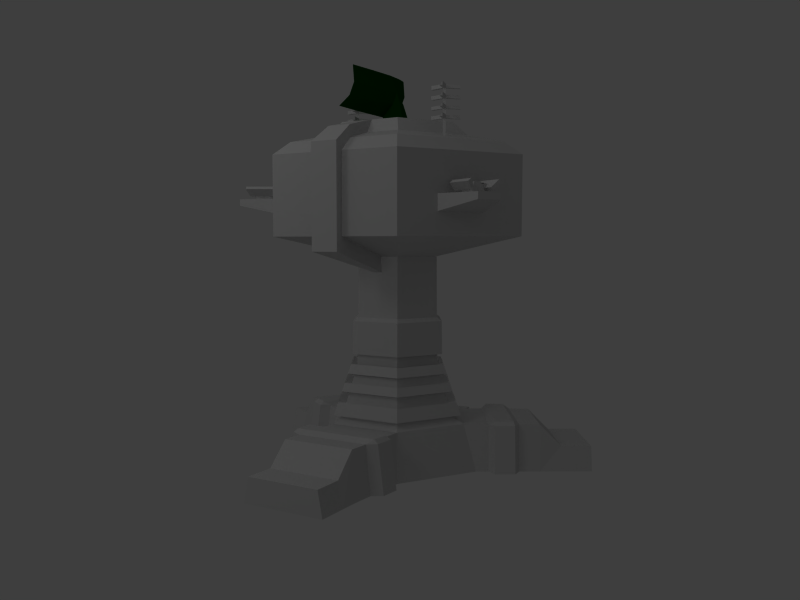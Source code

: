 # Source: headquarter.blend  (saved by Blender 2.45.0; exported with 4.5.12 LTS)
import bpy
from mathutils import Matrix  # noqa: F401  (used for matrix-valued properties, if any)

bpy.ops.wm.read_factory_settings(use_empty=True)
scene = bpy.context.scene
scene.name = 'Scene'

# ---- collections
col_collection_1 = bpy.data.collections.new('Collection 1'); scene.collection.children.link(col_collection_1)
col_collection_2 = bpy.data.collections.new('Collection 2'); scene.collection.children.link(col_collection_2)
col_collection_2.hide_render = True
col_collection_2.hide_viewport = True

# ---- materials (node trees are filled in below, after node groups)
mat_pie_mat = bpy.data.materials.new('PIE_mat')
mat_pie_mat.alpha_threshold = 0.0
mat_pie_mat.roughness = 0.5
mat_pie_mat.line_color = (0.0, 0.0, 0.0, 1.0)
mat_material_001 = bpy.data.materials.new('Material.001')
mat_material_001.alpha_threshold = 0.0
mat_material_001.diffuse_color = (0.0, 0.1686, 0.000589, 1.0)
mat_material_001.specular_color = (0.0, 0.3761, 0.1016)
mat_material_001.roughness = 0.5
mat_material_001.line_color = (0.0, 0.0, 0.0, 1.0)
mat_pie_mat_005 = bpy.data.materials.new('PIE_mat.005')
mat_pie_mat_005.alpha_threshold = 0.0
mat_pie_mat_005.roughness = 0.5
mat_pie_mat_005.line_color = (0.0, 0.0, 0.0, 1.0)
mat_pie_mat_003 = bpy.data.materials.new('PIE_mat.003')
mat_pie_mat_003.alpha_threshold = 0.0
mat_pie_mat_003.roughness = 0.5
mat_pie_mat_003.line_color = (0.0, 0.0, 0.0, 1.0)
mat_material = bpy.data.materials.new('Material')
mat_material.alpha_threshold = 0.0
mat_material.preview_render_type = 'FLAT'
mat_material.roughness = 0.5
mat_material.line_color = (0.0, 0.0, 0.0, 1.0)

# ---- material node trees

# ---- world
world_world = bpy.data.worlds.new('World'); scene.world = world_world
world_world.color = (0.2426, 0.2426, 0.2426)
world_world.use_sun_shadow = False
world_world.sun_shadow_jitter_overblur = 0.0
world_world.cycles.sampling_method = 'MANUAL'
world_world.cycles.sample_map_resolution = 256

# ---- cameras
cam_camera_001 = bpy.data.cameras.new('Camera.001')
cam_camera_001.passepartout_alpha = 0.2
cam_camera_001.clip_end = 100.0
cam_camera_001.lens = 36.0
cam_camera_001.show_safe_areas = True
cam_camera_001.dof.focus_distance = 0.0
cam_camera_001.dof.aperture_fstop = 128.0
cam_camera = bpy.data.cameras.new('Camera')
cam_camera.passepartout_alpha = 0.2
cam_camera.clip_end = 100.0
cam_camera.lens = 35.0
cam_camera.ortho_scale = 7.314
cam_camera.show_passepartout = False
cam_camera.show_safe_areas = True
cam_camera.dof.focus_distance = 0.0
cam_camera.dof.aperture_fstop = 128.0

# ---- lights
light_spot_002 = bpy.data.lights.new('Spot.002', 'POINT')
light_spot_002.transmission_factor = 0.0
light_spot_002.cutoff_distance = 30.0
light_spot_002.use_shadow = False
light_spot_002.energy = 100.0
light_spot_002.shadow_buffer_clip_start = 1.001
light_spot_002.shadow_soft_size = 1.0
light_spot_002.shadow_maximum_resolution = 0.006
light_spot_002.use_absolute_resolution = True
light_spot_002.cycles.use_multiple_importance_sampling = False
light_spot_001 = bpy.data.lights.new('Spot.001', 'POINT')
light_spot_001.transmission_factor = 0.0
light_spot_001.cutoff_distance = 30.0
light_spot_001.use_shadow = False
light_spot_001.energy = 100.0
light_spot_001.shadow_buffer_clip_start = 1.001
light_spot_001.shadow_soft_size = 1.0
light_spot_001.shadow_maximum_resolution = 0.006
light_spot_001.use_absolute_resolution = True
light_spot_001.cycles.use_multiple_importance_sampling = False
light_spot = bpy.data.lights.new('Spot', 'POINT')
light_spot.transmission_factor = 0.0
light_spot.cutoff_distance = 30.0
light_spot.energy = 100.0
light_spot.shadow_buffer_clip_start = 1.001
light_spot.shadow_soft_size = 1.0
light_spot.shadow_maximum_resolution = 0.006
light_spot.use_absolute_resolution = True
light_spot.cycles.use_multiple_importance_sampling = False

# ---- meshes
me_clean = bpy.data.meshes.new('clean')
me_clean.from_pydata([(0.0, 0.0, 0.1641), (0.07812, 0.03906, 0.2578), (0.0, 0.03125, 0.2891), (0.1172, 0.0625, 0.1797), (0.07812, 0.08594, 0.09375), (0.0, 0.09375, 0.0625), (-0.07812, 0.03906, 0.2578), (-0.1172, 0.0625, 0.1797), (-0.07812, 0.08594, 0.09375), (0.0, 0.02344, 0.1641), (0.04688, -0.0625, 0.05469), (0.04688, 0.05469, 0.05469), (0.03125, 0.0, 0.1719), (-0.05469, -0.0625, 0.05469), (-0.03125, 0.0, 0.1719), (-0.05469, 0.05469, 0.05469), (0.007812, 0.05469, 0.05469), (0.0, 0.0, 0.1719), (0.03125, -0.007812, 0.1484), (0.04688, 0.03125, 0.05469), (0.03125, 0.0, 0.1562), (0.03125, 0.0, 0.125), (0.0, 0.02344, 0.1172), (0.0, 0.0, 0.1562), (0.0, 0.007812, 0.1484), (0.0, 0.0, 0.1484), (0.02344, 0.007812, 0.1641), (0.02344, 0.007812, 0.1875)], [], [(7, 0, 6), (7, 6, 9), (8, 7, 9), (2, 1, 9), (5, 8, 9), (1, 3, 9), (6, 2, 9), (3, 4, 9), (4, 5, 9), (1, 27, 26, 3), (4, 0, 5), (24, 25, 23), (5, 0, 8), (22, 23, 24), (3, 0, 4), (11, 20, 21, 19), (20, 11, 16), (0, 20, 16, 22), (6, 0, 2), (2, 0, 1), (12, 17, 18), (18, 21, 20, 12), (0, 17, 12, 20), (8, 0, 7), (14, 13, 10), (14, 10, 18, 17), (15, 13, 14), (14, 17, 16, 15), (10, 19, 18)])
_uv = me_clean.uv_layers.new(name='base')
_uv.uv.foreach_set('vector', [0.6836, 0.1562, 0.6641, 0.1328, 0.6562, 0.1562, 0.4062, 0.1562, 0.4141, 0.1797, 0.4336, 0.1562, 0.4141, 0.1328, 0.4062, 0.1562, 0.4336, 0.1562, 0.4336, 0.1875, 0.4141, 0.1797, 0.4336, 0.1562, 0.4336, 0.125, 0.4141, 0.1328, 0.4336, 0.1562, 0.4141, 0.1797, 0.4062, 0.1562, 0.4336, 0.1562, 0.4141, 0.1797, 0.4336, 0.1875, 0.4336, 0.1562, 0.4062, 0.1562, 0.4141, 0.1328, 0.4336, 0.1562, 0.4141, 0.1328, 0.4336, 0.125, 0.4336, 0.1562, 0.6641, 0.1328, 0.6758, 0.1523, 0.6758, 0.1562, 0.6562, 0.1562, 0.6836, 0.1562, 0.6836, 0.1875, 0.6641, 0.1797, 0.1133, 0.5938, 0.1133, 0.5977, 0.1133, 0.5977, 0.6836, 0.1562, 0.6641, 0.1797, 0.6836, 0.1875, 0.1172, 0.582, 0.1172, 0.5977, 0.1133, 0.5938, 0.6836, 0.1562, 0.6641, 0.1797, 0.6562, 0.1562, 0.4492, 0.08594, 0.4297, 0.1211, 0.4219, 0.1133, 0.4375, 0.08594, 0.1094, 0.5938, 0.1055, 0.5547, 0.1172, 0.5547, 0.1172, 0.5547, 0.1172, 0.582, 0.1133, 0.5977, 0.1094, 0.5938, 0.6836, 0.1562, 0.6836, 0.125, 0.6641, 0.1328, 0.6836, 0.1562, 0.6641, 0.1328, 0.6836, 0.125, 0.1133, 0.5977, 0.125, 0.5977, 0.1094, 0.5898, 0.4219, 0.1211, 0.4219, 0.1133, 0.4297, 0.1211, 0.4297, 0.125, 0.1133, 0.5977, 0.1094, 0.5938, 0.1211, 0.5977, 0.125, 0.5977, 0.6836, 0.1562, 0.6562, 0.1562, 0.6641, 0.1797, 0.1328, 0.5977, 0.1406, 0.5547, 0.1055, 0.5547, 0.1328, 0.5977, 0.1055, 0.5547, 0.1094, 0.5898, 0.125, 0.5977, 0.4492, 0.08594, 0.4062, 0.08594, 0.4297, 0.125, 0.1328, 0.5977, 0.125, 0.5977, 0.1172, 0.5547, 0.1406, 0.5547, 0.4062, 0.08594, 0.4375, 0.08594, 0.4219, 0.1211])
_uv.active_render = True
_uv = me_clean.uv_layers.new(name='teamcolor_meta')
_uv.uv.foreach_set('vector', [0.1112, 0.0725, 0.1112, 0.0625, 0.03125, 0.0625, 0.0, 1.0, 1.0, 0.0, 0.0, 0.0, 0.0, 1.0, 1.0, 0.0, 0.0, 0.0, 0.0, 1.0, 1.0, 0.0, 0.0, 0.0, 0.0, 1.0, 1.0, 0.0, 0.0, 0.0, 0.0, 1.0, 1.0, 0.0, 0.0, 0.0, 0.0, 1.0, 1.0, 0.0, 0.0, 0.0, 0.0, 1.0, 1.0, 0.0, 0.0, 0.0, 0.0, 1.0, 1.0, 0.0, 0.0, 0.0, 0.03125, 0.0625, 0.03125, 0.0725, 0.1112, 0.0725, 0.1112, 0.0625, 0.1112, 0.0725, 0.1112, 0.0625, 0.03125, 0.0625, 0.04297, 0.04297, 0.123, 0.05297, 0.123, 0.04297, 0.1112, 0.0725, 0.1112, 0.0625, 0.03125, 0.0625, 0.04297, 0.04297, 0.123, 0.05297, 0.123, 0.04297, 0.1112, 0.0725, 0.1112, 0.0625, 0.03125, 0.0625, 0.04297, 0.03906, 0.04297, 0.04906, 0.123, 0.04906, 0.123, 0.03906, 0.04297, 0.04297, 0.123, 0.05297, 0.123, 0.04297, 0.04297, 0.04297, 0.04297, 0.05297, 0.123, 0.05297, 0.123, 0.04297, 0.1112, 0.0725, 0.1112, 0.0625, 0.03125, 0.0625, 0.1112, 0.0725, 0.1112, 0.0625, 0.03125, 0.0625, 0.04297, 0.04297, 0.123, 0.05297, 0.123, 0.04297, 0.04297, 0.03906, 0.04297, 0.04906, 0.123, 0.04906, 0.123, 0.03906, 0.04297, 0.04297, 0.04297, 0.05297, 0.123, 0.05297, 0.123, 0.04297, 0.1112, 0.0725, 0.1112, 0.0625, 0.03125, 0.0625, 0.04297, 0.04297, 0.123, 0.05297, 0.123, 0.04297, 0.04297, 0.04297, 0.04297, 0.05297, 0.123, 0.05297, 0.123, 0.04297, 0.04297, 0.03906, 0.123, 0.04906, 0.123, 0.03906, 0.04297, 0.04297, 0.04297, 0.05297, 0.123, 0.05297, 0.123, 0.04297, 0.04297, 0.03906, 0.123, 0.04906, 0.123, 0.03906])
me_clean.materials.append(mat_pie_mat)
me_clean.use_remesh_preserve_volume = False
me_clean.use_remesh_preserve_attributes = False
me_clean.use_mirror_vertex_groups = False
me_clean.update()
me_cone = bpy.data.meshes.new('Cone')
me_cone.from_pydata([(0.07358, 0.1123, 0.07115), (0.1354, 0.005226, -0.00885), (0.07358, -0.1019, -0.00885), (-0.05006, -0.1019, -0.00885), (-0.1119, 0.005226, -0.00885), (-0.05006, 0.1123, 0.07115), (0.01176, 0.1098, -0.00885), (0.07358, 0.005226, 0.1858), (0.04267, -0.04831, 0.1858), (-0.01915, -0.04831, 0.1858), (-0.05006, 0.005226, 0.1858), (-0.4331, 0.1846, 0.4798), (-0.4331, 0.3287, 0.1379), (0.4627, 0.3287, 0.1379), (0.4627, 0.1846, 0.4798), (0.01481, 0.222, 0.1067), (-0.4331, 0.1732, 0.3313), (0.01481, 0.06939, 0.4496), (0.4627, 0.1732, 0.3313), (0.01481, 0.05484, 0.3003), (0.255, 0.2581, 0.1133), (-0.2254, 0.2581, 0.1133), (-0.4331, 0.2214, 0.2215), (-0.2254, 0.1088, 0.4593), (0.255, 0.1088, 0.4593), (0.4627, 0.2214, 0.2215), (-0.2254, 0.1122, 0.3113), (0.01481, 0.1087, 0.1722), (0.255, 0.1122, 0.3113), (-0.2254, 0.1408, 0.1967), (0.255, 0.1408, 0.1967), (0.255, 0.106, 0.1828), (-0.2254, 0.08866, 0.188), (0.255, 0.06003, 0.3026), (-0.2254, 0.06003, 0.3026), (0.01481, 0.002699, 0.2916)], [], [(6, 0, 1), (6, 1, 2), (6, 2, 3), (6, 3, 4), (6, 4, 5), (1, 7, 8, 2), (2, 8, 9, 3), (3, 9, 10, 4), (21, 12, 22, 29), (15, 21, 29, 27), (29, 22, 16, 26), (27, 29, 26, 19), (20, 15, 27, 30), (13, 20, 30, 25), (30, 27, 19, 28), (25, 30, 28, 18), (18, 33, 31, 25), (13, 25, 31, 20), (12, 21, 32, 22), (16, 22, 32, 34), (14, 18, 28, 24), (17, 24, 28, 19), (17, 19, 26, 23), (11, 23, 26, 16), (11, 16, 34, 23), (17, 23, 34, 35), (17, 35, 33, 24), (14, 24, 33, 18), (10, 34, 32), (7, 31, 33), (0, 7, 1), (0, 6, 5), (0, 31, 7), (5, 10, 32), (4, 10, 5), (0, 15, 20), (5, 21, 15), (0, 5, 15), (0, 20, 31), (5, 32, 21), (8, 35, 9), (7, 35, 8), (7, 33, 35), (9, 35, 10), (10, 35, 34)])
me_cone.materials.append(mat_material_001)
me_cone.use_remesh_preserve_volume = False
me_cone.use_remesh_preserve_attributes = False
me_cone.use_mirror_vertex_groups = False
me_cone.update()
me_clean_009 = bpy.data.meshes.new('clean.009')
me_clean_009.from_pydata([(0.09375, -0.09375, 0.0), (0.0625, -0.07031, 0.03906), (-0.0625, -0.07031, 0.03906), (-0.09375, -0.09375, 0.0), (0.09375, 0.09375, 0.0), (-0.09375, 0.09375, 0.0), (-0.0625, 0.07031, 0.03906), (0.0625, 0.07031, 0.03906), (0.0625, -0.07031, 0.03906), (0.03125, -0.05469, 0.1172), (-0.03125, -0.05469, 0.1172), (-0.0625, -0.07031, 0.03906), (0.0625, 0.07031, 0.03906), (-0.0625, 0.07031, 0.03906), (-0.03125, 0.05469, 0.1172), (0.03125, 0.05469, 0.1172), (-0.0625, -0.07031, 0.03906), (-0.03125, -0.05469, 0.1172), (-0.03125, 0.05469, 0.1172), (-0.0625, 0.07031, 0.03906), (-0.09375, 0.09375, 0.0), (-0.09375, -0.09375, 0.0), (-0.0625, -0.07031, 0.03906), (-0.0625, 0.07031, 0.03906)], [], [(3, 0, 1, 2), (7, 4, 5, 6), (0, 4, 7, 1), (11, 8, 9, 10), (15, 12, 13, 14), (14, 10, 9, 15), (15, 9, 8, 12), (19, 16, 17, 18), (23, 20, 21, 22)])
_uv = me_clean_009.uv_layers.new(name='base')
_uv.uv.foreach_set('vector', [0.05469, 0.832, 0.01562, 0.832, 0.0, 0.8125, 0.07031, 0.8125, 0.01562, 0.832, 0.0, 0.8125, 0.07031, 0.8125, 0.05469, 0.832, 0.09766, 0.8945, 0.0, 0.8945, 0.0, 0.9062, 0.09766, 0.9062, 0.007812, 0.875, 0.0625, 0.875, 0.04688, 0.8906, 0.02344, 0.8906, 0.02344, 0.8906, 0.007812, 0.875, 0.0625, 0.875, 0.04688, 0.8906, 0.01953, 0.9375, 0.01953, 0.9883, 0.04297, 0.9883, 0.04297, 0.9375, 0.01562, 0.9219, 0.08203, 0.9219, 0.09766, 0.9102, 0.0, 0.9102, 0.01172, 0.9023, 0.08594, 0.9023, 0.07812, 0.9219, 0.01953, 0.9219, 0.01172, 0.9023, 0.0, 0.8945, 0.09766, 0.8945, 0.08594, 0.9023])
_uv.active_render = True
_uv = me_clean_009.uv_layers.new(name='teamcolor_meta')
_uv.uv.foreach_set('vector', [0.1503, 0.04906, 0.1503, 0.03906, 0.07031, 0.03906, 0.07031, 0.04906, 0.07031, 0.03906, 0.07031, 0.04906, 0.1503, 0.04906, 0.1503, 0.03906, 0.09766, 0.02734, 0.09766, 0.03734, 0.1777, 0.03734, 0.1777, 0.02734, 0.07031, 0.03516, 0.07031, 0.04516, 0.1503, 0.04516, 0.1503, 0.03516, 0.07031, 0.03516, 0.07031, 0.04516, 0.1503, 0.04516, 0.1503, 0.03516, 0.0625, 0.07422, 0.0625, 0.08422, 0.1425, 0.08422, 0.1425, 0.07422, 0.09766, 0.02734, 0.09766, 0.03734, 0.1777, 0.03734, 0.1777, 0.02734, 0.09766, 0.02734, 0.09766, 0.03734, 0.1777, 0.03734, 0.1777, 0.02734, 0.09766, 0.02734, 0.09766, 0.03734, 0.1777, 0.03734, 0.1777, 0.02734])
me_clean_009.materials.append(mat_pie_mat_005)
me_clean_009.use_remesh_preserve_volume = False
me_clean_009.use_remesh_preserve_attributes = False
me_clean_009.use_mirror_vertex_groups = False
me_clean_009.update()
me_clean_008 = bpy.data.meshes.new('clean.008')
me_clean_008.from_pydata([(-0.1328, -0.1094, 0.1172), (-0.07812, -0.1172, 0.05469), (-0.07812, 0.1094, 0.05469), (-0.1328, 0.1406, 0.1172), (-0.07812, -0.1172, 0.05469), (-0.1016, -0.1172, 0.03125), (-0.1016, 0.1094, 0.03125), (-0.07812, 0.1094, 0.05469), (-0.07812, 0.1094, 0.05469), (-0.1016, 0.1094, 0.03125), (-0.1562, 0.1406, 0.09375), (-0.1328, 0.1406, 0.1172), (-0.1562, -0.1094, 0.09375), (-0.1016, -0.1172, 0.03125), (-0.07812, -0.1172, 0.05469), (-0.1328, -0.1094, 0.1172), (-0.1016, -0.1172, 0.03125), (-0.1562, -0.1094, 0.09375), (-0.1562, 0.1406, 0.09375), (-0.1016, 0.1094, 0.03125), (-0.1562, -0.1094, 0.09375), (-0.1328, -0.1094, 0.1172), (-0.1328, 0.1406, 0.1172), (-0.1562, 0.1406, 0.09375), (-0.1016, 0.03125, 0.08594), (-0.1016, -0.03906, 0.08594), (-0.0625, -0.03906, 0.09375), (-0.0625, 0.03125, 0.09375), (-0.07812, 0.03125, 0.05469), (-0.07812, -0.03906, 0.05469), (0.1094, 0.1094, 0.03125), (0.08594, 0.1094, 0.05469), (0.1328, 0.1406, 0.1172), (0.1641, 0.1406, 0.09375), (0.1328, -0.1094, 0.1172), (0.1641, -0.1094, 0.09375), (0.1641, 0.1406, 0.09375), (0.1328, 0.1406, 0.1172), (0.0625, -0.03906, 0.09375), (0.1094, -0.03906, 0.08594), (0.1094, 0.03125, 0.08594), (0.0625, 0.03125, 0.09375), (0.07812, 0.03125, 0.05469), (0.07812, -0.03906, 0.05469), (0.1094, -0.1172, 0.03125), (0.1641, -0.1094, 0.09375), (0.1328, -0.1094, 0.1172), (0.08594, -0.1172, 0.05469), (0.08594, -0.1172, 0.05469), (0.1328, -0.1094, 0.1172), (0.1328, 0.1406, 0.1172), (0.08594, 0.1094, 0.05469), (0.1641, -0.1094, 0.09375), (0.1094, -0.1172, 0.03125), (0.1094, 0.1094, 0.03125), (0.1641, 0.1406, 0.09375), (0.1094, -0.1172, 0.03125), (0.08594, -0.1172, 0.05469), (0.08594, 0.1094, 0.05469), (0.1094, 0.1094, 0.03125)], [], [(3, 0, 1, 2), (7, 4, 5, 6), (11, 8, 9, 10), (15, 12, 13, 14), (19, 16, 17, 18), (23, 20, 21, 22), (27, 24, 25, 26), (27, 28, 24), (25, 29, 26), (33, 30, 31, 32), (37, 34, 35, 36), (41, 38, 39, 40), (41, 40, 42), (39, 38, 43), (47, 44, 45, 46), (51, 48, 49, 50), (55, 52, 53, 54), (59, 56, 57, 58)])
_uv = me_clean_008.uv_layers.new(name='base')
_uv.uv.foreach_set('vector', [0.9688, 0.3906, 0.9688, 0.4531, 1.0, 0.4531, 1.0, 0.3906, 1.0, 0.1875, 1.0, 0.125, 0.9844, 0.125, 0.9844, 0.1875, 1.0, 0.0625, 1.0, 0.03125, 0.9844, 0.03125, 0.9844, 0.0625, 0.9844, 0.0625, 1.0, 0.0625, 1.0, 0.03125, 0.9844, 0.03125, 1.0, 0.4453, 1.0, 0.3906, 0.9688, 0.3945, 0.9688, 0.4531, 1.0, 0.125, 1.0, 0.05859, 0.9844, 0.05859, 0.9844, 0.125, 0.9844, 0.0, 1.0, 0.0, 1.0, 0.02734, 0.9844, 0.02734, 0.9844, 0.0, 0.9922, 0.0, 1.0, 0.0, 1.0, 0.02734, 0.9922, 0.02734, 0.9844, 0.02734, 0.9844, 0.0625, 0.9844, 0.03125, 1.0, 0.03125, 1.0, 0.0625, 0.9844, 0.125, 0.9844, 0.05859, 1.0, 0.05859, 1.0, 0.125, 0.9844, 0.0, 0.9844, 0.02734, 1.0, 0.02734, 1.0, 0.0, 0.9844, 0.0, 1.0, 0.0, 0.9922, 0.0, 1.0, 0.02734, 0.9844, 0.02734, 0.9922, 0.02734, 0.9844, 0.03125, 1.0, 0.03125, 1.0, 0.0625, 0.9844, 0.0625, 0.9688, 0.4531, 0.9688, 0.3906, 1.0, 0.3906, 1.0, 0.4531, 0.9688, 0.4531, 0.9688, 0.3945, 1.0, 0.3906, 1.0, 0.4453, 0.9844, 0.1875, 0.9844, 0.125, 1.0, 0.125, 1.0, 0.1875])
_uv.active_render = True
_uv = me_clean_008.uv_layers.new(name='teamcolor_meta')
_uv.uv.foreach_set('vector', [1.0, 0.0, 0.0, 0.0, 0.0, 1.0, 1.0, 1.0, 0.0, 1.0, 1.0, 1.0, 1.0, 0.0, 0.0, 0.0, 0.0, 1.0, 1.0, 1.0, 1.0, 0.0, 0.0, 0.0, 0.0, 1.0, 1.0, 1.0, 1.0, 0.0, 0.0, 0.0, 0.0, 1.0, 1.0, 1.0, 1.0, 0.0, 0.0, 0.0, 0.0, 1.0, 1.0, 1.0, 1.0, 0.0, 0.0, 0.0, 0.0, 1.0, 1.0, 1.0, 1.0, 0.0, 0.0, 0.0, 0.0, 1.0, 1.0, 0.0, 0.0, 0.0, 0.0, 1.0, 1.0, 0.0, 0.0, 0.0, 0.0, 1.0, 1.0, 1.0, 1.0, 0.0, 0.0, 0.0, 0.0, 1.0, 1.0, 1.0, 1.0, 0.0, 0.0, 0.0, 0.0, 1.0, 1.0, 1.0, 1.0, 0.0, 0.0, 0.0, 0.0, 1.0, 1.0, 0.0, 0.0, 0.0, 0.0, 1.0, 1.0, 0.0, 0.0, 0.0, 0.0, 1.0, 1.0, 1.0, 1.0, 0.0, 0.0, 0.0, 0.0, 1.0, 1.0, 1.0, 1.0, 0.0, 0.0, 0.0, 0.0, 1.0, 1.0, 1.0, 1.0, 0.0, 0.0, 0.0, 0.0, 1.0, 1.0, 1.0, 1.0, 0.0, 0.0, 0.0])
me_clean_008.materials.append(mat_pie_mat_003)
me_clean_008.use_remesh_preserve_volume = False
me_clean_008.use_remesh_preserve_attributes = False
me_clean_008.use_mirror_vertex_groups = False
me_clean_008.update()
me_clean_007 = bpy.data.meshes.new('clean.007')
me_clean_007.from_pydata([(-0.1328, -0.1094, 0.1172), (-0.07812, -0.1172, 0.05469), (-0.07812, 0.1094, 0.05469), (-0.1328, 0.1406, 0.1172), (-0.07812, -0.1172, 0.05469), (-0.1016, -0.1172, 0.03125), (-0.1016, 0.1094, 0.03125), (-0.07812, 0.1094, 0.05469), (-0.07812, 0.1094, 0.05469), (-0.1016, 0.1094, 0.03125), (-0.1562, 0.1406, 0.09375), (-0.1328, 0.1406, 0.1172), (-0.1562, -0.1094, 0.09375), (-0.1016, -0.1172, 0.03125), (-0.07812, -0.1172, 0.05469), (-0.1328, -0.1094, 0.1172), (-0.1016, -0.1172, 0.03125), (-0.1562, -0.1094, 0.09375), (-0.1562, 0.1406, 0.09375), (-0.1016, 0.1094, 0.03125), (-0.1562, -0.1094, 0.09375), (-0.1328, -0.1094, 0.1172), (-0.1328, 0.1406, 0.1172), (-0.1562, 0.1406, 0.09375), (-0.1016, 0.03125, 0.08594), (-0.1016, -0.03906, 0.08594), (-0.0625, -0.03906, 0.09375), (-0.0625, 0.03125, 0.09375), (-0.07812, 0.03125, 0.05469), (-0.07812, -0.03906, 0.05469), (0.1094, 0.1094, 0.03125), (0.08594, 0.1094, 0.05469), (0.1328, 0.1406, 0.1172), (0.1641, 0.1406, 0.09375), (0.1328, -0.1094, 0.1172), (0.1641, -0.1094, 0.09375), (0.1641, 0.1406, 0.09375), (0.1328, 0.1406, 0.1172), (0.0625, -0.03906, 0.09375), (0.1094, -0.03906, 0.08594), (0.1094, 0.03125, 0.08594), (0.0625, 0.03125, 0.09375), (0.07812, 0.03125, 0.05469), (0.07812, -0.03906, 0.05469), (0.1094, -0.1172, 0.03125), (0.1641, -0.1094, 0.09375), (0.1328, -0.1094, 0.1172), (0.08594, -0.1172, 0.05469), (0.08594, -0.1172, 0.05469), (0.1328, -0.1094, 0.1172), (0.1328, 0.1406, 0.1172), (0.08594, 0.1094, 0.05469), (0.1641, -0.1094, 0.09375), (0.1094, -0.1172, 0.03125), (0.1094, 0.1094, 0.03125), (0.1641, 0.1406, 0.09375), (0.1094, -0.1172, 0.03125), (0.08594, -0.1172, 0.05469), (0.08594, 0.1094, 0.05469), (0.1094, 0.1094, 0.03125)], [], [(3, 0, 1, 2), (7, 4, 5, 6), (11, 8, 9, 10), (15, 12, 13, 14), (19, 16, 17, 18), (23, 20, 21, 22), (27, 24, 25, 26), (27, 28, 24), (25, 29, 26), (33, 30, 31, 32), (37, 34, 35, 36), (41, 38, 39, 40), (41, 40, 42), (39, 38, 43), (47, 44, 45, 46), (51, 48, 49, 50), (55, 52, 53, 54), (59, 56, 57, 58)])
_uv = me_clean_007.uv_layers.new(name='base')
_uv.uv.foreach_set('vector', [0.9688, 0.3906, 0.9688, 0.4531, 1.0, 0.4531, 1.0, 0.3906, 1.0, 0.1875, 1.0, 0.125, 0.9844, 0.125, 0.9844, 0.1875, 1.0, 0.0625, 1.0, 0.03125, 0.9844, 0.03125, 0.9844, 0.0625, 0.9844, 0.0625, 1.0, 0.0625, 1.0, 0.03125, 0.9844, 0.03125, 1.0, 0.4453, 1.0, 0.3906, 0.9688, 0.3945, 0.9688, 0.4531, 1.0, 0.125, 1.0, 0.05859, 0.9844, 0.05859, 0.9844, 0.125, 0.9844, 0.0, 1.0, 0.0, 1.0, 0.02734, 0.9844, 0.02734, 0.9844, 0.0, 0.9922, 0.0, 1.0, 0.0, 1.0, 0.02734, 0.9922, 0.02734, 0.9844, 0.02734, 0.9844, 0.0625, 0.9844, 0.03125, 1.0, 0.03125, 1.0, 0.0625, 0.9844, 0.125, 0.9844, 0.05859, 1.0, 0.05859, 1.0, 0.125, 0.9844, 0.0, 0.9844, 0.02734, 1.0, 0.02734, 1.0, 0.0, 0.9844, 0.0, 1.0, 0.0, 0.9922, 0.0, 1.0, 0.02734, 0.9844, 0.02734, 0.9922, 0.02734, 0.9844, 0.03125, 1.0, 0.03125, 1.0, 0.0625, 0.9844, 0.0625, 0.9688, 0.4531, 0.9688, 0.3906, 1.0, 0.3906, 1.0, 0.4531, 0.9688, 0.4531, 0.9688, 0.3945, 1.0, 0.3906, 1.0, 0.4453, 0.9844, 0.1875, 0.9844, 0.125, 1.0, 0.125, 1.0, 0.1875])
_uv.active_render = True
_uv = me_clean_007.uv_layers.new(name='teamcolor_meta')
_uv.uv.foreach_set('vector', [1.0, 0.0, 0.0, 0.0, 0.0, 1.0, 1.0, 1.0, 0.0, 1.0, 1.0, 1.0, 1.0, 0.0, 0.0, 0.0, 0.0, 1.0, 1.0, 1.0, 1.0, 0.0, 0.0, 0.0, 0.0, 1.0, 1.0, 1.0, 1.0, 0.0, 0.0, 0.0, 0.0, 1.0, 1.0, 1.0, 1.0, 0.0, 0.0, 0.0, 0.0, 1.0, 1.0, 1.0, 1.0, 0.0, 0.0, 0.0, 0.0, 1.0, 1.0, 1.0, 1.0, 0.0, 0.0, 0.0, 0.0, 1.0, 1.0, 0.0, 0.0, 0.0, 0.0, 1.0, 1.0, 0.0, 0.0, 0.0, 0.0, 1.0, 1.0, 1.0, 1.0, 0.0, 0.0, 0.0, 0.0, 1.0, 1.0, 1.0, 1.0, 0.0, 0.0, 0.0, 0.0, 1.0, 1.0, 1.0, 1.0, 0.0, 0.0, 0.0, 0.0, 1.0, 1.0, 0.0, 0.0, 0.0, 0.0, 1.0, 1.0, 0.0, 0.0, 0.0, 0.0, 1.0, 1.0, 1.0, 1.0, 0.0, 0.0, 0.0, 0.0, 1.0, 1.0, 1.0, 1.0, 0.0, 0.0, 0.0, 0.0, 1.0, 1.0, 1.0, 1.0, 0.0, 0.0, 0.0, 0.0, 1.0, 1.0, 1.0, 1.0, 0.0, 0.0, 0.0])
me_clean_007.materials.append(mat_pie_mat_003)
me_clean_007.use_remesh_preserve_volume = False
me_clean_007.use_remesh_preserve_attributes = False
me_clean_007.use_mirror_vertex_groups = False
me_clean_007.update()
me_clean_006 = bpy.data.meshes.new('clean.006')
me_clean_006.from_pydata([(0.09375, -0.09375, 0.0), (0.0625, -0.07031, 0.03906), (-0.0625, -0.07031, 0.03906), (-0.09375, -0.09375, 0.0), (0.09375, 0.09375, 0.0), (-0.09375, 0.09375, 0.0), (-0.0625, 0.07031, 0.03906), (0.0625, 0.07031, 0.03906), (0.0625, -0.07031, 0.03906), (0.03125, -0.05469, 0.1172), (-0.03125, -0.05469, 0.1172), (-0.0625, -0.07031, 0.03906), (0.0625, 0.07031, 0.03906), (-0.0625, 0.07031, 0.03906), (-0.03125, 0.05469, 0.1172), (0.03125, 0.05469, 0.1172), (-0.0625, -0.07031, 0.03906), (-0.03125, -0.05469, 0.1172), (-0.03125, 0.05469, 0.1172), (-0.0625, 0.07031, 0.03906), (-0.09375, 0.09375, 0.0), (-0.09375, -0.09375, 0.0), (-0.0625, -0.07031, 0.03906), (-0.0625, 0.07031, 0.03906)], [], [(3, 0, 1, 2), (7, 4, 5, 6), (0, 4, 7, 1), (11, 8, 9, 10), (15, 12, 13, 14), (14, 10, 9, 15), (15, 9, 8, 12), (19, 16, 17, 18), (23, 20, 21, 22)])
_uv = me_clean_006.uv_layers.new(name='base')
_uv.uv.foreach_set('vector', [0.05469, 0.832, 0.01562, 0.832, 0.0, 0.8125, 0.07031, 0.8125, 0.01562, 0.832, 0.0, 0.8125, 0.07031, 0.8125, 0.05469, 0.832, 0.09766, 0.8945, 0.0, 0.8945, 0.0, 0.9062, 0.09766, 0.9062, 0.007812, 0.875, 0.0625, 0.875, 0.04688, 0.8906, 0.02344, 0.8906, 0.02344, 0.8906, 0.007812, 0.875, 0.0625, 0.875, 0.04688, 0.8906, 0.01953, 0.9375, 0.01953, 0.9883, 0.04297, 0.9883, 0.04297, 0.9375, 0.01562, 0.9219, 0.08203, 0.9219, 0.09766, 0.9102, 0.0, 0.9102, 0.01172, 0.9023, 0.08594, 0.9023, 0.07812, 0.9219, 0.01953, 0.9219, 0.01172, 0.9023, 0.0, 0.8945, 0.09766, 0.8945, 0.08594, 0.9023])
_uv.active_render = True
_uv = me_clean_006.uv_layers.new(name='teamcolor_meta')
_uv.uv.foreach_set('vector', [0.1503, 0.04906, 0.1503, 0.03906, 0.07031, 0.03906, 0.07031, 0.04906, 0.07031, 0.03906, 0.07031, 0.04906, 0.1503, 0.04906, 0.1503, 0.03906, 0.09766, 0.02734, 0.09766, 0.03734, 0.1777, 0.03734, 0.1777, 0.02734, 0.07031, 0.03516, 0.07031, 0.04516, 0.1503, 0.04516, 0.1503, 0.03516, 0.07031, 0.03516, 0.07031, 0.04516, 0.1503, 0.04516, 0.1503, 0.03516, 0.0625, 0.07422, 0.0625, 0.08422, 0.1425, 0.08422, 0.1425, 0.07422, 0.09766, 0.02734, 0.09766, 0.03734, 0.1777, 0.03734, 0.1777, 0.02734, 0.09766, 0.02734, 0.09766, 0.03734, 0.1777, 0.03734, 0.1777, 0.02734, 0.09766, 0.02734, 0.09766, 0.03734, 0.1777, 0.03734, 0.1777, 0.02734])
me_clean_006.materials.append(mat_pie_mat_005)
me_clean_006.use_remesh_preserve_volume = False
me_clean_006.use_remesh_preserve_attributes = False
me_clean_006.use_mirror_vertex_groups = False
me_clean_006.update()
me_clean_005 = bpy.data.meshes.new('clean.005')
me_clean_005.from_pydata([(0.09375, -0.09375, 0.0), (0.0625, -0.07031, 0.03906), (-0.0625, -0.07031, 0.03906), (-0.09375, -0.09375, 0.0), (0.09375, 0.09375, 0.0), (-0.09375, 0.09375, 0.0), (-0.0625, 0.07031, 0.03906), (0.0625, 0.07031, 0.03906), (0.0625, -0.07031, 0.03906), (0.03125, -0.05469, 0.1172), (-0.03125, -0.05469, 0.1172), (-0.0625, -0.07031, 0.03906), (0.0625, 0.07031, 0.03906), (-0.0625, 0.07031, 0.03906), (-0.03125, 0.05469, 0.1172), (0.03125, 0.05469, 0.1172), (-0.0625, -0.07031, 0.03906), (-0.03125, -0.05469, 0.1172), (-0.03125, 0.05469, 0.1172), (-0.0625, 0.07031, 0.03906), (-0.09375, 0.09375, 0.0), (-0.09375, -0.09375, 0.0), (-0.0625, -0.07031, 0.03906), (-0.0625, 0.07031, 0.03906)], [], [(3, 0, 1, 2), (7, 4, 5, 6), (0, 4, 7, 1), (11, 8, 9, 10), (15, 12, 13, 14), (14, 10, 9, 15), (15, 9, 8, 12), (19, 16, 17, 18), (23, 20, 21, 22)])
_uv = me_clean_005.uv_layers.new(name='base')
_uv.uv.foreach_set('vector', [0.05469, 0.832, 0.01562, 0.832, 0.0, 0.8125, 0.07031, 0.8125, 0.01562, 0.832, 0.0, 0.8125, 0.07031, 0.8125, 0.05469, 0.832, 0.09766, 0.8945, 0.0, 0.8945, 0.0, 0.9062, 0.09766, 0.9062, 0.007812, 0.875, 0.0625, 0.875, 0.04688, 0.8906, 0.02344, 0.8906, 0.02344, 0.8906, 0.007812, 0.875, 0.0625, 0.875, 0.04688, 0.8906, 0.01953, 0.9375, 0.01953, 0.9883, 0.04297, 0.9883, 0.04297, 0.9375, 0.01562, 0.9219, 0.08203, 0.9219, 0.09766, 0.9102, 0.0, 0.9102, 0.01172, 0.9023, 0.08594, 0.9023, 0.07812, 0.9219, 0.01953, 0.9219, 0.01172, 0.9023, 0.0, 0.8945, 0.09766, 0.8945, 0.08594, 0.9023])
_uv.active_render = True
_uv = me_clean_005.uv_layers.new(name='teamcolor_meta')
_uv.uv.foreach_set('vector', [0.1503, 0.04906, 0.1503, 0.03906, 0.07031, 0.03906, 0.07031, 0.04906, 0.07031, 0.03906, 0.07031, 0.04906, 0.1503, 0.04906, 0.1503, 0.03906, 0.09766, 0.02734, 0.09766, 0.03734, 0.1777, 0.03734, 0.1777, 0.02734, 0.07031, 0.03516, 0.07031, 0.04516, 0.1503, 0.04516, 0.1503, 0.03516, 0.07031, 0.03516, 0.07031, 0.04516, 0.1503, 0.04516, 0.1503, 0.03516, 0.0625, 0.07422, 0.0625, 0.08422, 0.1425, 0.08422, 0.1425, 0.07422, 0.09766, 0.02734, 0.09766, 0.03734, 0.1777, 0.03734, 0.1777, 0.02734, 0.09766, 0.02734, 0.09766, 0.03734, 0.1777, 0.03734, 0.1777, 0.02734, 0.09766, 0.02734, 0.09766, 0.03734, 0.1777, 0.03734, 0.1777, 0.02734])
me_clean_005.materials.append(mat_pie_mat_005)
me_clean_005.use_remesh_preserve_volume = False
me_clean_005.use_remesh_preserve_attributes = False
me_clean_005.use_mirror_vertex_groups = False
me_clean_005.update()
me_clean_003 = bpy.data.meshes.new('clean.003')
me_clean_003.from_pydata([(-0.1328, -0.1094, 0.1172), (-0.07812, -0.1172, 0.05469), (-0.07812, 0.1094, 0.05469), (-0.1328, 0.1406, 0.1172), (-0.07812, -0.1172, 0.05469), (-0.1016, -0.1172, 0.03125), (-0.1016, 0.1094, 0.03125), (-0.07812, 0.1094, 0.05469), (-0.07812, 0.1094, 0.05469), (-0.1016, 0.1094, 0.03125), (-0.1562, 0.1406, 0.09375), (-0.1328, 0.1406, 0.1172), (-0.1562, -0.1094, 0.09375), (-0.1016, -0.1172, 0.03125), (-0.07812, -0.1172, 0.05469), (-0.1328, -0.1094, 0.1172), (-0.1016, -0.1172, 0.03125), (-0.1562, -0.1094, 0.09375), (-0.1562, 0.1406, 0.09375), (-0.1016, 0.1094, 0.03125), (-0.1562, -0.1094, 0.09375), (-0.1328, -0.1094, 0.1172), (-0.1328, 0.1406, 0.1172), (-0.1562, 0.1406, 0.09375), (-0.1016, 0.03125, 0.08594), (-0.1016, -0.03906, 0.08594), (-0.0625, -0.03906, 0.09375), (-0.0625, 0.03125, 0.09375), (-0.07812, 0.03125, 0.05469), (-0.07812, -0.03906, 0.05469), (0.1094, 0.1094, 0.03125), (0.08594, 0.1094, 0.05469), (0.1328, 0.1406, 0.1172), (0.1641, 0.1406, 0.09375), (0.1328, -0.1094, 0.1172), (0.1641, -0.1094, 0.09375), (0.1641, 0.1406, 0.09375), (0.1328, 0.1406, 0.1172), (0.0625, -0.03906, 0.09375), (0.1094, -0.03906, 0.08594), (0.1094, 0.03125, 0.08594), (0.0625, 0.03125, 0.09375), (0.07812, 0.03125, 0.05469), (0.07812, -0.03906, 0.05469), (0.1094, -0.1172, 0.03125), (0.1641, -0.1094, 0.09375), (0.1328, -0.1094, 0.1172), (0.08594, -0.1172, 0.05469), (0.08594, -0.1172, 0.05469), (0.1328, -0.1094, 0.1172), (0.1328, 0.1406, 0.1172), (0.08594, 0.1094, 0.05469), (0.1641, -0.1094, 0.09375), (0.1094, -0.1172, 0.03125), (0.1094, 0.1094, 0.03125), (0.1641, 0.1406, 0.09375), (0.1094, -0.1172, 0.03125), (0.08594, -0.1172, 0.05469), (0.08594, 0.1094, 0.05469), (0.1094, 0.1094, 0.03125)], [], [(3, 0, 1, 2), (7, 4, 5, 6), (11, 8, 9, 10), (15, 12, 13, 14), (19, 16, 17, 18), (23, 20, 21, 22), (27, 24, 25, 26), (27, 28, 24), (25, 29, 26), (33, 30, 31, 32), (37, 34, 35, 36), (41, 38, 39, 40), (41, 40, 42), (39, 38, 43), (47, 44, 45, 46), (51, 48, 49, 50), (55, 52, 53, 54), (59, 56, 57, 58)])
_uv = me_clean_003.uv_layers.new(name='base')
_uv.uv.foreach_set('vector', [0.9688, 0.3906, 0.9688, 0.4531, 1.0, 0.4531, 1.0, 0.3906, 1.0, 0.1875, 1.0, 0.125, 0.9844, 0.125, 0.9844, 0.1875, 1.0, 0.0625, 1.0, 0.03125, 0.9844, 0.03125, 0.9844, 0.0625, 0.9844, 0.0625, 1.0, 0.0625, 1.0, 0.03125, 0.9844, 0.03125, 1.0, 0.4453, 1.0, 0.3906, 0.9688, 0.3945, 0.9688, 0.4531, 1.0, 0.125, 1.0, 0.05859, 0.9844, 0.05859, 0.9844, 0.125, 0.9844, 0.0, 1.0, 0.0, 1.0, 0.02734, 0.9844, 0.02734, 0.9844, 0.0, 0.9922, 0.0, 1.0, 0.0, 1.0, 0.02734, 0.9922, 0.02734, 0.9844, 0.02734, 0.9844, 0.0625, 0.9844, 0.03125, 1.0, 0.03125, 1.0, 0.0625, 0.9844, 0.125, 0.9844, 0.05859, 1.0, 0.05859, 1.0, 0.125, 0.9844, 0.0, 0.9844, 0.02734, 1.0, 0.02734, 1.0, 0.0, 0.9844, 0.0, 1.0, 0.0, 0.9922, 0.0, 1.0, 0.02734, 0.9844, 0.02734, 0.9922, 0.02734, 0.9844, 0.03125, 1.0, 0.03125, 1.0, 0.0625, 0.9844, 0.0625, 0.9688, 0.4531, 0.9688, 0.3906, 1.0, 0.3906, 1.0, 0.4531, 0.9688, 0.4531, 0.9688, 0.3945, 1.0, 0.3906, 1.0, 0.4453, 0.9844, 0.1875, 0.9844, 0.125, 1.0, 0.125, 1.0, 0.1875])
_uv.active_render = True
_uv = me_clean_003.uv_layers.new(name='teamcolor_meta')
_uv.uv.foreach_set('vector', [1.0, 0.0, 0.0, 0.0, 0.0, 1.0, 1.0, 1.0, 0.0, 1.0, 1.0, 1.0, 1.0, 0.0, 0.0, 0.0, 0.0, 1.0, 1.0, 1.0, 1.0, 0.0, 0.0, 0.0, 0.0, 1.0, 1.0, 1.0, 1.0, 0.0, 0.0, 0.0, 0.0, 1.0, 1.0, 1.0, 1.0, 0.0, 0.0, 0.0, 0.0, 1.0, 1.0, 1.0, 1.0, 0.0, 0.0, 0.0, 0.0, 1.0, 1.0, 1.0, 1.0, 0.0, 0.0, 0.0, 0.0, 1.0, 1.0, 0.0, 0.0, 0.0, 0.0, 1.0, 1.0, 0.0, 0.0, 0.0, 0.0, 1.0, 1.0, 1.0, 1.0, 0.0, 0.0, 0.0, 0.0, 1.0, 1.0, 1.0, 1.0, 0.0, 0.0, 0.0, 0.0, 1.0, 1.0, 1.0, 1.0, 0.0, 0.0, 0.0, 0.0, 1.0, 1.0, 0.0, 0.0, 0.0, 0.0, 1.0, 1.0, 0.0, 0.0, 0.0, 0.0, 1.0, 1.0, 1.0, 1.0, 0.0, 0.0, 0.0, 0.0, 1.0, 1.0, 1.0, 1.0, 0.0, 0.0, 0.0, 0.0, 1.0, 1.0, 1.0, 1.0, 0.0, 0.0, 0.0, 0.0, 1.0, 1.0, 1.0, 1.0, 0.0, 0.0, 0.0])
me_clean_003.materials.append(mat_pie_mat_003)
me_clean_003.use_remesh_preserve_volume = False
me_clean_003.use_remesh_preserve_attributes = False
me_clean_003.use_mirror_vertex_groups = False
me_clean_003.update()
me_cylinder = bpy.data.meshes.new('Cylinder')
me_cylinder.from_pydata([(-0.8053, 0.008674, -0.03418), (-0.4139, 0.6865, -0.03214), (0.3796, 0.6579, -0.03149), (0.7536, 0.01358, -0.03274), (0.3826, -0.6324, -0.03468), (-0.3928, -0.6891, -0.03553), (0.6035, 1.051, 2.74), (1.211, 0.003848, 2.738), (0.6083, -1.046, 2.735), (-0.6026, -1.049, 2.734), (0.6041, 1.053, 2.056), (1.212, 0.005543, 2.053), (0.6089, -1.044, 2.05), (-0.602, -1.047, 2.049), (-0.2016, 0.3526, 1.88), (-0.4028, 0.002279, 1.879), (0.2024, 0.3535, 1.881), (0.4052, 0.004126, 1.88), (0.204, -0.3462, 1.879), (-0.2, -0.3471, 1.879), (-0.5208, -0.9066, 2.849), (-1.046, -0.001597, 2.851), (0.5256, -0.9042, 2.85), (1.047, 0.003187, 2.853), (0.5215, 0.9082, 2.855), (-0.5249, 0.9058, 2.854), (-0.7966, -0.715, 2.247), (-1.026, -0.3163, 2.254), (-0.2786, 0.5047, 0.4438), (-0.563, 0.009388, 0.4423), (0.2927, 0.506, 0.4443), (0.5794, 0.012, 0.4434), (0.2949, -0.4833, 0.4419), (-0.2763, -0.4847, 0.4413), (-0.7066, -0.006069, 2.932), (-0.36, 0.5975, 2.934), (0.336, 0.5991, 2.934), (0.6854, -0.002887, 2.933), (0.3387, -0.6064, 2.931), (-0.3573, -0.608, 2.931), (-0.279, -0.4857, 3.054), (-0.5603, -0.0009915, 3.055), (0.2815, -0.4845, 3.055), (0.5606, 0.001571, 3.056), (0.2793, 0.4863, 3.057), (-0.2812, 0.485, 3.057), (0.0001542, 0.0002897, 3.056), (-1.028, -0.3165, 2.394), (-1.296, -0.6058, 2.393), (-1.181, -0.8038, 2.393), (-0.7964, -0.7151, 2.394), (-1.28, 0.3202, -0.03356), (-0.9074, 0.9699, -0.03161), (-0.8953, 0.07275, -0.03401), (-0.5109, 0.7422, -0.032), (-1.126, 0.2186, -0.03377), (-0.7476, 0.8781, -0.03179), (-0.6576, 0.9401, -0.02858), (-1.133, 0.1122, -0.03106), (-0.5027, 0.8511, -0.02877), (-0.9853, 0.01075, -0.03129), (0.3342, -0.5508, 0.3832), (-0.335, -0.5825, 0.3825), (0.6576, 0.01232, 0.3849), (0.3316, 0.5739, 0.386), (-0.344, 0.5888, 0.3854), (-0.6783, 0.008546, 0.3837), (-0.9576, 0.05866, 0.3859), (-0.5306, 0.8021, 0.3881), (-1.106, 0.1586, 0.3861), (-0.6856, 0.8911, 0.3883), (-0.7699, 0.839, 0.3851), (-1.105, 0.2555, 0.3834), (-0.5332, 0.703, 0.3849), (-0.8732, 0.1108, 0.3831), (-0.9296, 0.9307, 0.3853), (-1.26, 0.356, 0.3836), (-0.6977, 0.8538, 0.4212), (-1.08, 0.1873, 0.4192), (-0.5567, 0.7728, 0.4211), (-0.9452, 0.0963, 0.419), (-1.428, 0.4535, 0.187), (-1.098, 1.028, 0.1887), (-1.076, 1.067, -0.02952), (-1.444, 0.4173, -0.03034), (-1.683, 0.5513, -0.03135), (-1.31, 1.201, -0.0294), (-1.332, 1.162, 0.1888), (-1.662, 0.5876, 0.1871), (0.3176, -1.682, 0.1833), (-0.3452, -1.683, 0.1827), (-0.3889, -1.683, -0.0357), (0.3602, -1.681, -0.03502), (0.3596, -1.412, -0.03435), (-0.3895, -1.414, -0.03504), (-0.3458, -1.414, 0.1833), (0.317, -1.413, 0.1839), (0.3839, -0.8163, 0.418), (-0.3962, -0.8181, 0.4173), (0.3728, -0.979, 0.4177), (-0.3959, -0.9807, 0.417), (0.3164, -1.218, 0.3811), (-0.3464, -1.22, 0.3805), (0.3355, -0.7612, 0.3821), (-0.3474, -0.7627, 0.3814), (0.326, -1.034, 0.3815), (-0.3468, -1.036, 0.3809), (-0.4341, -0.9888, 0.3839), (0.4106, -0.9869, 0.3847), (-0.4346, -0.8101, 0.3842), (0.4228, -0.8081, 0.385), (0.4796, -0.807, -0.03197), (-0.4895, -0.8092, -0.03287), (0.4657, -0.9857, -0.03232), (-0.4891, -0.9879, -0.0332), (-0.3904, -1.035, -0.0362), (0.3702, -1.033, -0.0355), (-0.391, -0.7618, -0.03562), (0.3809, -0.76, -0.03491), (-0.39, -1.219, -0.03656), (0.3592, -1.217, -0.03587), (1.311, 1.111, 0.1911), (1.644, 0.5374, 0.19), (1.666, 0.5, -0.02842), (1.29, 1.148, -0.02716), (1.057, 1.013, -0.0277), (1.434, 0.3649, -0.02896), (1.411, 0.4023, 0.1894), (1.079, 0.9755, 0.1905), (0.5278, 0.7346, 0.422), (0.9194, 0.05985, 0.4206), (0.6742, 0.8063, 0.4224), (1.06, 0.1415, 0.4211), (0.9099, 0.8773, 0.3869), (1.243, 0.3077, 0.3861), (0.5043, 0.6652, 0.3858), (0.8471, 0.07455, 0.3846), (0.7455, 0.7935, 0.3864), (1.083, 0.2116, 0.3853), (1.086, 0.1125, 0.388), (0.6622, 0.843, 0.3894), (0.9317, 0.02275, 0.3875), (0.5013, 0.7643, 0.389), (0.4734, 0.8141, -0.02796), (0.9598, -0.02406, -0.0296), (0.6351, 0.8914, -0.02752), (1.114, 0.06564, -0.02912), (1.106, 0.1746, -0.03183), (0.7239, 0.8324, -0.03055), (0.8696, 0.03757, -0.03249), (0.4821, 0.7052, -0.03119), (1.265, 0.2671, -0.03136), (0.889, 0.915, -0.0301), (-1.181, -0.802, 2.333), (-1.295, -0.6052, 2.333), (-0.2021, 0.3712, 0.8936), (-0.4104, 0.008623, 0.8925), (0.216, 0.3722, 0.894), (0.4259, 0.01054, 0.8933), (0.2177, -0.3521, 0.8922), (-0.2005, -0.353, 0.8918), (-0.2167, 0.3966, 0.8081), (-0.4394, 0.008769, 0.807), (0.2306, 0.3976, 0.8085), (0.4551, 0.01081, 0.8078), (0.2323, -0.377, 0.8066), (-0.2149, -0.378, 0.8062), (-0.23, 0.4198, 0.7298), (-0.466, 0.008902, 0.7286), (0.2439, 0.4209, 0.7302), (0.4818, 0.01107, 0.7294), (0.2458, -0.3999, 0.7282), (-0.2281, -0.401, 0.7278), (-0.2431, 0.4428, 0.6526), (-0.4922, 0.009033, 0.6513), (0.2571, 0.4439, 0.653), (0.5082, 0.01132, 0.6522), (0.2591, -0.4224, 0.6509), (-0.2411, -0.4236, 0.6504), (-0.2587, 0.47, 0.5607), (-0.5234, 0.00919, 0.5593), (0.2727, 0.4712, 0.5612), (0.5395, 0.01162, 0.5603), (0.2748, -0.4492, 0.5589), (-0.2566, -0.4504, 0.5584), (-0.6013, 0.008962, 0.5791), (-0.2954, -0.518, 0.5781), (0.3139, -0.5166, 0.5787), (0.6174, 0.01175, 0.5802), (0.3115, 0.5387, 0.5813), (-0.2978, 0.5374, 0.5807), (-0.5655, 0.008817, 0.6711), (-0.2776, -0.4872, 0.6701), (0.2958, -0.4859, 0.6706), (0.5814, 0.01144, 0.6721), (0.2936, 0.5074, 0.6731), (-0.2799, 0.5061, 0.6726), (-0.5355, 0.008694, 0.7484), (-0.2627, -0.4612, 0.7475), (0.2806, -0.46, 0.748), (0.5512, 0.01118, 0.7494), (0.2785, 0.4811, 0.7503), (-0.2649, 0.4799, 0.7498), (-0.505, 0.00857, 0.8268), (-0.2476, -0.4349, 0.8259), (0.2652, -0.4338, 0.8264), (0.5206, 0.01091, 0.8277), (0.2632, 0.4544, 0.8286), (-0.2496, 0.4532, 0.8281), (-0.4717, 0.008434, 0.9123), (-0.231, -0.4062, 0.9115), (0.2484, -0.4051, 0.912), (0.4872, 0.01063, 0.9132), (0.2465, 0.4253, 0.914), (-0.2329, 0.4242, 0.9136), (-0.6468, 0.009148, 0.4621), (-0.318, -0.5573, 0.461), (0.3369, -0.5558, 0.4616), (0.6631, 0.01214, 0.4633), (0.3343, 0.5786, 0.4644), (-0.3206, 0.5771, 0.4638), (-1.763, -0.9869, 0.1852), (0.1161, 1.431, 2.336), (-0.09885, 1.43, 2.335), (-0.2213, 1.055, 2.394), (-0.1001, 1.431, 2.395), (0.116, 1.432, 2.395), (0.2384, 1.056, 2.394), (0.2374, 1.055, 2.254), (-0.22, 1.054, 2.254), (1.025, -0.308, 2.251), (0.7962, -0.7066, 2.25), (0.7969, -0.7087, 2.391), (1.185, -0.792, 2.391), (1.294, -0.6016, 2.391), (1.027, -0.3082, 2.392), (1.293, -0.602, 2.332), (1.184, -0.7914, 2.331), (-0.3769, -0.5787, 0.3303), (-0.694, -0.03284, 0.3314), (-0.8112, -0.03278, -0.03159), (-0.4168, -0.7138, -0.03283), (-0.6887, -0.8302, -0.02292), (-1.07, -0.1857, -0.02167), (-0.6094, -0.7166, 0.3403), (-0.9265, -0.1707, 0.3414), (-0.9348, -0.2593, 0.2574), (-0.6903, -0.6802, 0.2566), (-1.025, -0.2593, -0.02247), (-0.7315, -0.7562, -0.02343), (-0.9953, -0.2417, -0.03187), (-0.7016, -0.7386, -0.03283), (-0.6604, -0.6626, 0.2472), (-0.9049, -0.2418, 0.248), (0.02519, -0.7803, 2.874), (0.0008399, -0.7869, 2.874), (0.007314, -0.7625, 2.874), (0.0248, -0.7814, 3.31), (0.000441, -0.788, 3.31), (0.006915, -0.7636, 3.31), (0.000518, -0.7877, 3.226), (0.02487, -0.7812, 3.226), (0.006992, -0.7634, 3.226), (0.0005474, -0.7877, 3.194), (0.0249, -0.7811, 3.194), (0.007021, -0.7633, 3.194), (0.0005979, -0.7875, 3.138), (0.02495, -0.7809, 3.138), (0.007072, -0.7631, 3.138), (0.0006239, -0.7875, 3.11), (0.02498, -0.7809, 3.11), (0.007098, -0.7631, 3.11), (0.0006692, -0.7873, 3.06), (0.02502, -0.7807, 3.06), (0.007143, -0.7629, 3.06), (0.0006983, -0.7873, 3.029), (0.02505, -0.7807, 3.029), (0.007172, -0.7629, 3.029), (0.0004707, -0.7879, 3.277), (0.02483, -0.7813, 3.277), (0.006945, -0.7635, 3.278), (-0.1197, -0.7299, 3.277), (-0.1262, -0.7543, 3.311), (-0.1262, -0.7542, 3.277), (-0.1261, -0.7541, 3.226), (-0.1261, -0.754, 3.194), (-0.1196, -0.7296, 3.194), (-0.1261, -0.7539, 3.138), (-0.1196, -0.7294, 3.11), (-0.126, -0.7538, 3.11), (-0.126, -0.7537, 3.06), (-0.1195, -0.7292, 3.029), (-0.126, -0.7536, 3.029), (0.05903, -0.9078, 3.277), (0.059, -0.9078, 3.311), (0.03467, -0.9144, 3.277), (0.05907, -0.9076, 3.225), (0.03475, -0.9141, 3.193), (0.0591, -0.9076, 3.193), (0.05915, -0.9074, 3.138), (0.05918, -0.9074, 3.11), (0.03482, -0.9139, 3.11), (0.05922, -0.9072, 3.06), (0.05925, -0.9071, 3.028), (0.0349, -0.9137, 3.028), (0.09939, -0.6706, 3.278), (0.09936, -0.6707, 3.312), (0.1173, -0.6884, 3.278), (0.09944, -0.6705, 3.226), (0.09947, -0.6704, 3.194), (0.1173, -0.6882, 3.194), (0.09952, -0.6703, 3.139), (0.1174, -0.688, 3.11), (0.09959, -0.6701, 3.061), (0.1175, -0.6878, 3.029), (0.09954, -0.6702, 3.11), (0.09962, -0.67, 3.029), (-0.0007831, 0.7548, 2.876), (-0.02514, 0.7482, 2.876), (-0.01866, 0.7726, 2.876), (-0.001182, 0.7537, 3.312), (-0.02554, 0.7471, 3.312), (-0.01906, 0.7715, 3.312), (-0.02546, 0.7473, 3.228), (-0.001105, 0.7539, 3.228), (-0.01899, 0.7717, 3.228), (-0.02543, 0.7474, 3.196), (-0.001076, 0.754, 3.196), (-0.01896, 0.7718, 3.196), (-0.02538, 0.7475, 3.141), (-0.001025, 0.7541, 3.141), (-0.01891, 0.7719, 3.141), (-0.02535, 0.7476, 3.112), (-0.0009993, 0.7542, 3.112), (-0.01888, 0.772, 3.112), (-0.02531, 0.7477, 3.063), (-0.0009539, 0.7543, 3.063), (-0.01883, 0.7721, 3.063), (-0.02528, 0.7478, 3.031), (-0.0009248, 0.7544, 3.031), (-0.01881, 0.7722, 3.031), (-0.02551, 0.7472, 3.28), (-0.001153, 0.7538, 3.28), (-0.01903, 0.7716, 3.28), (-0.1457, 0.8052, 3.28), (-0.1522, 0.7807, 3.313), (-0.1522, 0.7808, 3.28), (-0.1521, 0.7809, 3.228), (-0.1521, 0.781, 3.196), (-0.1456, 0.8054, 3.196), (-0.152, 0.7812, 3.141), (-0.1455, 0.8056, 3.112), (-0.152, 0.7812, 3.112), (-0.152, 0.7813, 3.063), (-0.1455, 0.8058, 3.031), (-0.1519, 0.7814, 3.031), (0.03305, 0.6273, 3.279), (0.03302, 0.6272, 3.313), (0.008694, 0.6207, 3.279), (0.0331, 0.6274, 3.228), (0.008771, 0.6209, 3.196), (0.03313, 0.6275, 3.196), (0.03318, 0.6276, 3.14), (0.0332, 0.6277, 3.112), (0.008847, 0.6211, 3.112), (0.03325, 0.6278, 3.062), (0.03328, 0.6279, 3.031), (0.008922, 0.6213, 3.031), (0.07341, 0.8644, 3.28), (0.07338, 0.8643, 3.314), (0.09129, 0.8466, 3.28), (0.07346, 0.8646, 3.228), (0.07349, 0.8646, 3.196), (0.09137, 0.8468, 3.196), (0.07354, 0.8648, 3.141), (0.09144, 0.847, 3.113), (0.07361, 0.865, 3.063), (0.09152, 0.8472, 3.031), (0.07356, 0.8648, 3.113), (0.07364, 0.865, 3.031), (0.8254, 0.3845, 2.854), (0.5382, 0.2507, 2.934), (0.4845, 0.3359, 2.934), (0.7428, 0.5269, 2.854), (0.8596, 0.6099, 2.739), (0.9552, 0.4451, 2.739), (0.2879, 0.2063, 1.88), (0.3198, 0.1513, 1.88), (0.9558, 0.4468, 2.054), (0.8602, 0.6116, 2.055), (0.9436, 0.6893, 2.808), (0.9444, 0.6915, 1.932), (1.066, 0.4785, 2.808), (1.067, 0.4806, 1.932), (0.2872, 0.2165, 1.74), (0.328, 0.1461, 1.74), (0.8687, 0.3828, 2.955), (0.763, 0.565, 2.955), (0.4042, 0.2602, 3.057), (0.4647, 0.1559, 3.057), (-0.2017, 0.3568, 1.561), (-0.4045, 0.003707, 1.56), (0.2055, 0.3577, 1.562), (0.4099, 0.005568, 1.561), (0.2071, -0.3475, 1.56), (-0.2001, -0.3485, 1.56), (-0.2018, 0.3607, 1.333), (-0.4061, 0.005034, 1.332), (0.2083, 0.3616, 1.334), (0.4142, 0.006909, 1.333), (0.2099, -0.3487, 1.332), (-0.2002, -0.3497, 1.332), (-0.202, 0.3678, 1.037), (-0.409, 0.007457, 1.035), (0.2135, 0.3687, 1.037), (0.4221, 0.009357, 1.036), (0.2152, -0.351, 1.035), (-0.2004, -0.3519, 1.035), (-0.4578, 0.007505, 1.002), (-0.2246, -0.3943, 1.001), (0.2399, -0.3932, 1.002), (0.4712, 0.009629, 1.003), (0.2381, 0.4114, 1.004), (-0.2265, 0.4103, 1.003), (-0.4545, 0.004884, 1.299), (-0.2244, -0.3917, 1.298), (0.2341, -0.3906, 1.299), (0.4625, 0.00698, 1.3), (0.2323, 0.4035, 1.3), (-0.2262, 0.4025, 1.3), (-0.2054, -1.042, 2.295), (-0.4971, -1.04, 2.294), (-0.4973, -1.042, 2.49), (-0.2055, -1.044, 2.49), (0.1549, -1.046, 2.49), (-0.1369, -1.044, 2.49), (-0.1368, -1.042, 2.295), (0.155, -1.044, 2.295), (0.5126, -1.047, 2.295), (0.2208, -1.045, 2.295), (0.2207, -1.047, 2.49), (0.5125, -1.049, 2.49), (0.2212, -0.9775, 2.491), (0.513, -0.9795, 2.491), (0.5131, -0.9771, 2.296), (0.2213, -0.9751, 2.295), (-0.1363, -0.9726, 2.296), (0.1555, -0.9746, 2.296), (-0.1364, -0.975, 2.491), (0.1553, -0.977, 2.491), (-0.4968, -0.9726, 2.49), (-0.205, -0.9746, 2.491), (-0.2049, -0.9722, 2.295), (-0.4967, -0.9702, 2.295), (-0.5914, 0.9203, 2.304), (-0.739, 0.6686, 2.304), (-0.741, 0.6699, 2.499), (-0.5934, 0.9216, 2.499), (-0.9233, 0.3591, 2.5), (-0.7757, 0.6107, 2.5), (-0.9213, 0.3577, 2.304), (-0.7737, 0.6094, 2.304), (-0.9546, 0.301, 2.304), (-1.102, 0.0493, 2.304), (-1.104, 0.05061, 2.499), (-0.9566, 0.3023, 2.499), (-1.164, 0.08575, 2.498), (-1.017, 0.3374, 2.498), (-1.015, 0.3361, 2.303), (-1.162, 0.08443, 2.303), (-0.9812, 0.3929, 2.304), (-0.8335, 0.6446, 2.304), (-0.8356, 0.6459, 2.499), (-0.9832, 0.3942, 2.499), (-0.8009, 0.7051, 2.498), (-0.6533, 0.9568, 2.498), (-0.6513, 0.9554, 2.303), (-0.7989, 0.7037, 2.303), (-0.6055, 1.05, 2.058), (-1.209, 5.96e-06, 2.059), (-0.6067, 1.051, 2.742), (-1.21, 0.001396, 2.743)], [], [(17, 11, 12, 18), (18, 12, 13, 19), (9, 8, 22, 20), (8, 7, 23, 22), (25, 21, 34, 35), (24, 25, 35, 36), (22, 23, 37, 38), (20, 22, 38, 39), (21, 20, 39, 34), (34, 39, 40, 41), (39, 38, 42, 40), (38, 37, 43, 42), (36, 35, 45, 44), (35, 34, 41, 45), (46, 41, 40), (46, 40, 42), (46, 42, 43), (46, 44, 45), (46, 45, 41), (47, 48, 49, 50), (3, 63, 61, 4), (1, 65, 64, 2), (72, 71, 75, 76), (65, 73, 74, 66), (58, 60, 67, 69), (57, 70, 68, 59), (80, 79, 77, 78), (67, 80, 78, 69), (55, 58, 69, 72), (69, 78, 72), (70, 71, 77), (71, 72, 78, 77), (68, 70, 77, 79), (68, 79, 73), (67, 74, 80), (56, 71, 70, 57), (54, 59, 68, 73), (73, 79, 80, 74), (1, 54, 73, 65), (0, 66, 74, 53), (53, 74, 67, 60), (51, 55, 72, 76), (52, 75, 71, 56), (52, 83, 82, 75), (76, 81, 84, 51), (75, 82, 81, 76), (82, 87, 88, 81), (83, 86, 87, 82), (85, 88, 87, 86), (92, 89, 90, 91), (96, 89, 92, 93), (95, 90, 89, 96), (102, 95, 96, 101), (101, 96, 93, 120), (119, 94, 95, 102), (119, 102, 106, 115), (120, 116, 105, 101), (118, 103, 110, 111), (104, 98, 97, 103), (117, 112, 109, 104), (115, 106, 107, 114), (110, 103, 97), (109, 98, 104), (109, 107, 100, 98), (106, 105, 99, 100), (107, 106, 100), (108, 99, 105), (116, 113, 108, 105), (110, 97, 99, 108), (97, 98, 100, 99), (114, 107, 109, 112), (113, 111, 110, 108), (105, 106, 102, 101), (5, 117, 104, 62), (61, 62, 104, 103), (4, 61, 103, 118), (124, 121, 122, 123), (126, 123, 122, 127), (128, 121, 124, 125), (127, 122, 121, 128), (134, 127, 128, 133), (133, 128, 125, 152), (151, 126, 127, 134), (151, 134, 138, 147), (152, 148, 137, 133), (150, 135, 142, 143), (136, 130, 129, 135), (149, 144, 141, 136), (147, 138, 139, 146), (142, 135, 129), (141, 130, 136), (141, 139, 132, 130), (138, 137, 131, 132), (139, 138, 132), (140, 131, 137), (148, 145, 140, 137), (142, 129, 131, 140), (129, 130, 132, 131), (146, 139, 141, 144), (145, 143, 142, 140), (137, 138, 134, 133), (2, 64, 135, 150), (63, 136, 135, 64), (3, 149, 136, 63), (26, 153, 154, 27), (48, 154, 153, 49), (27, 154, 48, 47), (26, 50, 49, 153), (9, 50, 26, 13), (30, 31, 63, 64), (28, 30, 64, 65), (28, 65, 66, 29), (29, 66, 62, 33), (32, 33, 62, 61), (31, 32, 61, 63), (168, 162, 161, 167), (167, 161, 163, 169), (169, 163, 164, 170), (170, 164, 165, 171), (171, 165, 166, 172), (172, 166, 162, 168), (180, 174, 173, 179), (179, 173, 175, 181), (181, 175, 176, 182), (182, 176, 177, 183), (183, 177, 178, 184), (184, 178, 174, 180), (184, 180, 185, 186), (183, 184, 186, 187), (182, 183, 187, 188), (181, 182, 188, 189), (179, 181, 189, 190), (180, 179, 190, 185), (174, 178, 192, 191), (178, 177, 193, 192), (177, 176, 194, 193), (176, 175, 195, 194), (175, 173, 196, 195), (173, 174, 191, 196), (172, 168, 197, 198), (171, 172, 198, 199), (170, 171, 199, 200), (169, 170, 200, 201), (167, 169, 201, 202), (168, 167, 202, 197), (162, 166, 204, 203), (166, 165, 205, 204), (165, 164, 206, 205), (164, 163, 207, 206), (163, 161, 208, 207), (161, 162, 203, 208), (160, 156, 209, 210), (159, 160, 210, 211), (158, 159, 211, 212), (157, 158, 212, 213), (155, 157, 213, 214), (156, 155, 214, 209), (29, 33, 216, 215), (33, 32, 217, 216), (32, 31, 218, 217), (31, 30, 219, 218), (28, 29, 215, 220), (216, 186, 185, 215), (217, 187, 186, 216), (218, 188, 187, 217), (219, 189, 188, 218), (215, 185, 190, 220), (192, 198, 197, 191), (193, 199, 198, 192), (194, 200, 199, 193), (195, 201, 200, 194), (196, 202, 201, 195), (191, 197, 202, 196), (204, 210, 209, 203), (205, 211, 210, 204), (206, 212, 211, 205), (207, 213, 212, 206), (208, 214, 213, 207), (203, 209, 214, 208), (81, 88, 85, 84), (90, 95, 94, 91), (229, 224, 225, 223), (228, 222, 226, 227), (226, 222, 223, 225), (229, 223, 222, 228), (227, 226, 225, 224), (232, 233, 234, 235), (230, 236, 237, 231), (233, 237, 236, 234), (231, 237, 233, 232), (230, 235, 234, 236), (6, 10, 228, 227), (7, 235, 230, 11), (7, 8, 232, 235), (8, 12, 231, 232), (11, 230, 231, 12), (62, 66, 239, 238), (66, 0, 240, 239), (5, 62, 238, 241), (241, 238, 244, 242), (239, 240, 243, 245), (238, 239, 245, 244), (244, 245, 246, 247), (245, 243, 248, 246), (242, 244, 247, 249), (243, 242, 249, 248), (248, 249, 251, 250), (249, 247, 252, 251), (246, 248, 250, 253), (247, 246, 253, 252), (253, 250, 251, 252), (257, 259, 258), (267, 264, 263, 266), (266, 263, 265, 268), (268, 265, 264, 267), (273, 270, 269, 272), (272, 269, 271, 274), (274, 271, 270, 273), (254, 276, 275, 255), (255, 275, 277, 256), (256, 277, 276, 254), (272, 274, 277), (272, 275, 273), (266, 269, 267), (266, 268, 271), (273, 276, 274), (267, 270, 268), (261, 264, 262), (260, 262, 265), (260, 263, 261), (261, 279, 278, 260), (260, 278, 280, 262), (262, 280, 279, 261), (258, 259, 280), (257, 258, 278), (257, 279, 259), (258, 280, 281, 282), (278, 258, 282, 283), (280, 278, 283, 281), (263, 260, 284, 285), (260, 265, 286, 284), (266, 271, 288, 287), (269, 266, 287, 289), (272, 277, 291, 290), (275, 272, 290, 292), (277, 275, 292, 291), (271, 269, 289, 288), (265, 263, 285, 286), (282, 281, 283), (284, 286, 285), (287, 288, 289), (290, 291, 292), (279, 257, 294, 293), (257, 278, 295, 294), (278, 279, 293, 295), (261, 263, 297, 296), (264, 261, 296, 298), (270, 267, 299, 300), (267, 269, 301, 299), (276, 273, 302, 303), (273, 275, 304, 302), (275, 276, 303, 304), (269, 270, 300, 301), (263, 264, 298, 297), (294, 295, 293), (296, 297, 298), (299, 301, 300), (302, 304, 303), (280, 259, 306, 305), (259, 279, 307, 306), (279, 280, 305, 307), (265, 262, 308, 309), (262, 264, 310, 308), (268, 270, 312, 311), (274, 276, 314, 313), (271, 268, 311, 315), (277, 274, 313, 316), (276, 277, 316, 314), (270, 271, 315, 312), (264, 265, 309, 310), (306, 307, 305), (308, 310, 309), (311, 312, 315), (313, 314, 316), (320, 322, 321), (330, 327, 326, 329), (329, 326, 328, 331), (331, 328, 327, 330), (336, 333, 332, 335), (335, 332, 334, 337), (337, 334, 333, 336), (317, 339, 338, 318), (318, 338, 340, 319), (319, 340, 339, 317), (335, 337, 340), (335, 338, 336), (329, 332, 330), (329, 331, 334), (336, 339, 337), (330, 333, 331), (324, 327, 325), (323, 325, 328), (323, 326, 324), (324, 342, 341, 323), (323, 341, 343, 325), (325, 343, 342, 324), (321, 322, 343), (320, 321, 341), (320, 342, 322), (321, 343, 344, 345), (341, 321, 345, 346), (343, 341, 346, 344), (326, 323, 347, 348), (323, 328, 349, 347), (329, 334, 351, 350), (332, 329, 350, 352), (335, 340, 354, 353), (338, 335, 353, 355), (340, 338, 355, 354), (334, 332, 352, 351), (328, 326, 348, 349), (345, 344, 346), (347, 349, 348), (350, 351, 352), (353, 354, 355), (342, 320, 357, 356), (320, 341, 358, 357), (341, 342, 356, 358), (324, 326, 360, 359), (327, 324, 359, 361), (333, 330, 362, 363), (330, 332, 364, 362), (339, 336, 365, 366), (336, 338, 367, 365), (338, 339, 366, 367), (332, 333, 363, 364), (326, 327, 361, 360), (357, 358, 356), (359, 360, 361), (362, 364, 363), (365, 367, 366), (343, 322, 369, 368), (322, 342, 370, 369), (342, 343, 368, 370), (328, 325, 371, 372), (325, 327, 373, 371), (331, 333, 375, 374), (337, 339, 377, 376), (334, 331, 374, 378), (340, 337, 376, 379), (339, 340, 379, 377), (333, 334, 378, 375), (327, 328, 372, 373), (369, 370, 368), (371, 373, 372), (374, 375, 378), (376, 377, 379), (37, 23, 380, 381), (24, 36, 382, 383), (6, 24, 383, 384), (23, 7, 385, 380), (17, 16, 386, 387), (11, 17, 387, 388), (16, 10, 389, 386), (7, 11, 388, 385), (10, 6, 384, 389), (389, 384, 390, 391), (385, 388, 393, 392), (386, 389, 391, 394), (388, 387, 395, 393), (380, 385, 392, 396), (384, 383, 397, 390), (383, 382, 398, 397), (381, 380, 396, 399), (394, 391, 393, 395), (392, 390, 397, 396), (396, 397, 398, 399), (390, 392, 393, 391), (37, 381, 399, 43), (36, 44, 398, 382), (44, 46, 398), (46, 399, 398), (43, 399, 46), (401, 15, 14, 400), (400, 14, 16, 402), (403, 17, 18, 404), (404, 18, 19, 405), (405, 19, 15, 401), (16, 386, 394, 402), (394, 395, 403, 402), (17, 403, 395, 387), (407, 401, 400, 406), (406, 400, 402, 408), (408, 402, 403, 409), (409, 403, 404, 410), (410, 404, 405, 411), (411, 405, 401, 407), (156, 413, 412, 155), (155, 412, 414, 157), (157, 414, 415, 158), (158, 415, 416, 159), (159, 416, 417, 160), (160, 417, 413, 156), (413, 417, 419, 418), (417, 416, 420, 419), (416, 415, 421, 420), (415, 414, 422, 421), (414, 412, 423, 422), (412, 413, 418, 423), (411, 407, 424, 425), (410, 411, 425, 426), (409, 410, 426, 427), (408, 409, 427, 428), (406, 408, 428, 429), (407, 406, 429, 424), (419, 425, 424, 418), (420, 426, 425, 419), (421, 427, 426, 420), (422, 428, 427, 421), (423, 429, 428, 422), (418, 424, 429, 423), (9, 13, 431, 432), (430, 436, 435, 433), (434, 437, 439, 440), (12, 437, 436, 13), (8, 9, 435, 434), (8, 441, 438, 12), (12, 439, 437), (12, 438, 439), (8, 434, 440), (8, 440, 441), (9, 433, 435), (9, 432, 433), (13, 436, 430), (13, 430, 431), (441, 440, 442, 443), (438, 441, 443, 444), (440, 439, 445, 442), (439, 438, 444, 445), (436, 437, 447, 446), (435, 436, 446, 448), (437, 434, 449, 447), (434, 435, 448, 449), (433, 432, 450, 451), (430, 433, 451, 452), (432, 431, 453, 450), (431, 430, 452, 453), (443, 442, 445, 444), (449, 448, 446, 447), (451, 450, 453, 452), (456, 457, 454, 455), (458, 459, 461, 460), (464, 465, 462, 463), (476, 477, 455, 454), (475, 476, 454, 457), (477, 474, 456, 455), (474, 475, 457, 456), (473, 472, 459, 458), (470, 473, 458, 460), (472, 471, 461, 459), (471, 470, 460, 461), (468, 469, 463, 462), (467, 468, 462, 465), (469, 466, 464, 463), (466, 467, 465, 464), (478, 477, 476), (478, 471, 477), (480, 475, 474), (480, 474, 472), (481, 467, 466), (481, 473, 467), (479, 469, 468), (479, 468, 470), (481, 466, 469, 479), (481, 480, 472, 473), (479, 470, 471, 478), (473, 470, 468, 467), (477, 471, 472, 474), (480, 478, 476, 475), (21, 25, 480, 481), (9, 481, 47, 50), (9, 20, 21, 481), (27, 47, 481, 479), (13, 26, 27, 479), (6, 227, 224, 480), (6, 480, 25, 24), (224, 229, 478, 480), (10, 478, 229, 228), (10, 16, 14, 478), (14, 15, 479, 478), (13, 479, 15, 19), (189, 219, 220, 190), (28, 220, 219, 30)])
_uv = me_cylinder.uv_layers.new(name='UVTex')
_uv.uv.foreach_set('vector', [0.4793, 0.8647, 0.5178, 0.7983, 0.4026, 0.798, 0.4409, 0.8646, 0.4409, 0.8646, 0.4026, 0.798, 0.3447, 0.8977, 0.4215, 0.8979, 0.00727, 0.8449, 0.0922, 0.6986, 0.1036, 0.7185, 0.03021, 0.845, 0.0922, 0.6986, 0.2614, 0.699, 0.2498, 0.7188, 0.1036, 0.7185, 0.2492, 0.9721, 0.103, 0.9717, 0.1283, 0.9281, 0.2241, 0.9283, 0.3226, 0.8456, 0.2492, 0.9721, 0.2241, 0.9283, 0.2721, 0.8455, 0.1036, 0.7185, 0.2498, 0.7188, 0.2245, 0.7625, 0.1287, 0.7623, 0.03021, 0.845, 0.1036, 0.7185, 0.1287, 0.7623, 0.08064, 0.8451, 0.103, 0.9717, 0.03021, 0.845, 0.08064, 0.8451, 0.1283, 0.9281, 0.1283, 0.9281, 0.08064, 0.8451, 0.09803, 0.8451, 0.137, 0.913, 0.08064, 0.8451, 0.1287, 0.7623, 0.1373, 0.7774, 0.09803, 0.8451, 0.1287, 0.7623, 0.2245, 0.7625, 0.2157, 0.7775, 0.1373, 0.7774, 0.2721, 0.8455, 0.2241, 0.9283, 0.2154, 0.9132, 0.2547, 0.8455, 0.2241, 0.9283, 0.1283, 0.9281, 0.137, 0.913, 0.2154, 0.9132, 0.1763, 0.8453, 0.137, 0.913, 0.09803, 0.8451, 0.1763, 0.8453, 0.09803, 0.8451, 0.1373, 0.7774, 0.1763, 0.8453, 0.1373, 0.7774, 0.2157, 0.7775, 0.1763, 0.8453, 0.2547, 0.8455, 0.2154, 0.9132, 0.1763, 0.8453, 0.2154, 0.9132, 0.137, 0.913, 0.6724, 0.6806, 0.6586, 0.7308, 0.6314, 0.7308, 0.6176, 0.6806, 0.9501, 0.07791, 0.943, 0.1387, 0.8485, 0.1384, 0.8417, 0.07763, 0.954, 0.01109, 0.9438, 0.07185, 0.8455, 0.07194, 0.8385, 0.01118, 0.4638, 0.1496, 0.3686, 0.1495, 0.3687, 0.1234, 0.4624, 0.1235, 0.3718, 0.2323, 0.3712, 0.2009, 0.4681, 0.201, 0.4669, 0.2323, 0.5516, 0.1666, 0.5503, 0.1932, 0.4882, 0.1895, 0.4895, 0.163, 0.2827, 0.1618, 0.3454, 0.1583, 0.3469, 0.185, 0.2842, 0.1884, 0.4745, 0.1874, 0.3609, 0.1869, 0.361, 0.1632, 0.473, 0.1637, 0.4878, 0.1895, 0.4802, 0.1875, 0.4815, 0.1628, 0.4892, 0.1624, 0.5511, 0.1509, 0.5516, 0.1666, 0.4895, 0.163, 0.4891, 0.1486, 0.4892, 0.1624, 0.4815, 0.1628, 0.4805, 0.1506, 0.3445, 0.1574, 0.3543, 0.145, 0.3527, 0.158, 0.3686, 0.1495, 0.4638, 0.1496, 0.473, 0.1637, 0.361, 0.1632, 0.347, 0.1857, 0.3445, 0.1574, 0.3527, 0.158, 0.3549, 0.1837, 0.347, 0.1857, 0.3549, 0.1837, 0.3588, 0.1962, 0.4878, 0.1895, 0.4763, 0.1992, 0.4802, 0.1875, 0.2833, 0.1455, 0.3459, 0.1435, 0.3454, 0.1583, 0.2827, 0.1618, 0.2866, 0.2046, 0.2842, 0.1884, 0.3469, 0.185, 0.349, 0.1996, 0.3712, 0.2009, 0.3609, 0.1869, 0.4745, 0.1874, 0.4681, 0.201, 0.2879, 0.2213, 0.2866, 0.2046, 0.349, 0.1996, 0.3518, 0.2325, 0.5467, 0.2255, 0.4843, 0.2338, 0.486, 0.204, 0.5479, 0.2092, 0.5479, 0.2092, 0.486, 0.204, 0.4882, 0.1895, 0.5503, 0.1932, 0.5519, 0.1235, 0.5511, 0.1509, 0.4891, 0.1486, 0.4899, 0.1213, 0.2825, 0.118, 0.345, 0.116, 0.3459, 0.1435, 0.2833, 0.1455, 0.2825, 0.118, 0.2817, 0.0889, 0.3149, 0.08769, 0.345, 0.116, 0.4899, 0.1213, 0.5199, 0.09338, 0.5525, 0.09542, 0.5519, 0.1235, 0.3687, 0.1234, 0.3687, 0.08427, 0.4624, 0.08436, 0.4624, 0.1235, 0.3687, 0.08427, 0.3687, 0.0462, 0.4625, 0.04628, 0.4624, 0.08436, 0.2817, 0.0889, 0.2802, 0.04873, 0.3135, 0.04752, 0.3149, 0.08769, 0.4687, 0.01108, 0.4628, 0.04185, 0.3694, 0.04209, 0.3632, 0.01135, 0.1902, 0.008771, 0.184, 0.04018, 0.08867, 0.04009, 0.08237, 0.008672, 0.2379, 0.09123, 0.2381, 0.05041, 0.2718, 0.05061, 0.2716, 0.09142, 0.08895, 0.08255, 0.08895, 0.04418, 0.1834, 0.04418, 0.1834, 0.08255, 0.08895, 0.122, 0.08895, 0.08255, 0.1834, 0.08255, 0.1834, 0.122, 0.2082, 0.1209, 0.2379, 0.09123, 0.2716, 0.09142, 0.2717, 0.121, 0.008469, 0.1147, 0.01032, 0.08589, 0.0433, 0.08768, 0.07055, 0.1184, 0.008469, 0.1147, 0.07055, 0.1184, 0.06892, 0.1457, 0.006844, 0.142, 0.2717, 0.121, 0.2719, 0.149, 0.2083, 0.1489, 0.2082, 0.1209, 0.2706, 0.2088, 0.2071, 0.2057, 0.2088, 0.1907, 0.2726, 0.1923, 0.09154, 0.2001, 0.08115, 0.186, 0.1957, 0.1864, 0.1892, 0.2001, 0.004769, 0.2007, 0.003848, 0.1846, 0.0662, 0.1867, 0.06695, 0.2014, 0.006844, 0.142, 0.06892, 0.1457, 0.06714, 0.1603, 0.004793, 0.1581, 0.2084, 0.1898, 0.1979, 0.1995, 0.2011, 0.1882, 0.06622, 0.187, 0.07386, 0.1862, 0.07587, 0.1983, 0.06622, 0.187, 0.06759, 0.1602, 0.0751, 0.1618, 0.07386, 0.1862, 0.08895, 0.1483, 0.1849, 0.1483, 0.1941, 0.1625, 0.08124, 0.1621, 0.06759, 0.1602, 0.07834, 0.1499, 0.0751, 0.1618, 0.2085, 0.164, 0.2012, 0.1647, 0.1997, 0.1532, 0.2719, 0.149, 0.2729, 0.1651, 0.2092, 0.1636, 0.2083, 0.1489, 0.2084, 0.1898, 0.2011, 0.1882, 0.2012, 0.1647, 0.2085, 0.164, 0.1957, 0.1864, 0.08115, 0.186, 0.08124, 0.1621, 0.1941, 0.1625, 0.004793, 0.1581, 0.06714, 0.1603, 0.0662, 0.1867, 0.003848, 0.1846, 0.2729, 0.1651, 0.2726, 0.1923, 0.2088, 0.1907, 0.2092, 0.1636, 0.1849, 0.1483, 0.08895, 0.1483, 0.08895, 0.122, 0.1834, 0.122, 0.004611, 0.2115, 0.004769, 0.2007, 0.06695, 0.2014, 0.06697, 0.2313, 0.1891, 0.2302, 0.09271, 0.2305, 0.09154, 0.2001, 0.1892, 0.2001, 0.2705, 0.2224, 0.2062, 0.2318, 0.2071, 0.2057, 0.2706, 0.2088, 0.7512, 0.01082, 0.745, 0.04237, 0.6492, 0.04221, 0.6429, 0.01064, 0.5633, 0.09238, 0.5622, 0.05206, 0.5955, 0.05115, 0.5966, 0.09148, 0.7935, 0.09579, 0.7917, 0.05705, 0.8237, 0.05555, 0.8255, 0.09429, 0.6492, 0.08538, 0.6493, 0.04657, 0.7448, 0.04665, 0.7448, 0.08546, 0.6497, 0.1251, 0.6492, 0.08538, 0.7448, 0.08546, 0.7448, 0.1254, 0.7668, 0.1254, 0.7935, 0.09579, 0.8255, 0.09429, 0.8271, 0.1223, 0.5638, 0.1216, 0.5633, 0.09238, 0.5966, 0.09148, 0.6267, 0.1198, 0.5638, 0.1216, 0.6267, 0.1198, 0.6272, 0.1477, 0.5644, 0.1492, 0.8271, 0.1223, 0.8287, 0.1489, 0.7683, 0.152, 0.7668, 0.1254, 0.8304, 0.2057, 0.77, 0.2059, 0.7709, 0.1916, 0.8315, 0.19, 0.6519, 0.2044, 0.6414, 0.1901, 0.7572, 0.1905, 0.7507, 0.2044, 0.5672, 0.2085, 0.5649, 0.1923, 0.6279, 0.1893, 0.6298, 0.2041, 0.5644, 0.1492, 0.6272, 0.1477, 0.6266, 0.1626, 0.5637, 0.1655, 0.7702, 0.1914, 0.7599, 0.2017, 0.7628, 0.19, 0.6279, 0.1895, 0.6357, 0.188, 0.6387, 0.2004, 0.6279, 0.1895, 0.6272, 0.1618, 0.6351, 0.1628, 0.6357, 0.188, 0.6492, 0.152, 0.7462, 0.1519, 0.7556, 0.1664, 0.6414, 0.166, 0.6272, 0.1618, 0.6375, 0.1504, 0.6351, 0.1628, 0.7694, 0.1651, 0.762, 0.1661, 0.76, 0.1544, 0.8287, 0.1489, 0.8305, 0.1641, 0.7699, 0.1658, 0.7683, 0.152, 0.7702, 0.1914, 0.7628, 0.19, 0.762, 0.1661, 0.7694, 0.1651, 0.7572, 0.1905, 0.6414, 0.1901, 0.6414, 0.166, 0.7556, 0.1664, 0.5637, 0.1655, 0.6266, 0.1626, 0.6279, 0.1893, 0.5649, 0.1923, 0.8305, 0.1641, 0.8315, 0.19, 0.7709, 0.1916, 0.7699, 0.1658, 0.7462, 0.1519, 0.6492, 0.152, 0.6497, 0.1251, 0.7448, 0.1254, 0.8307, 0.2219, 0.7701, 0.2341, 0.77, 0.2059, 0.8304, 0.2057, 0.6538, 0.2332, 0.6519, 0.2044, 0.7507, 0.2044, 0.7487, 0.2327, 0.569, 0.2262, 0.5672, 0.2085, 0.6298, 0.2041, 0.6328, 0.2338, 0.6177, 0.7909, 0.6317, 0.7396, 0.6587, 0.7396, 0.6723, 0.791, 0.6589, 0.7314, 0.6588, 0.7394, 0.6318, 0.7393, 0.6317, 0.7314, 0.5845, 0.7207, 0.6314, 0.7312, 0.6315, 0.7391, 0.5847, 0.7394, 0.706, 0.7202, 0.706, 0.7397, 0.6591, 0.7395, 0.6592, 0.7315, 0.4518, 0.346, 0.409, 0.3082, 0.4089, 0.2919, 0.4517, 0.27, 0.8021, 0.8974, 0.7544, 0.8144, 0.761, 0.803, 0.8152, 0.8974, 0.7541, 0.9802, 0.8021, 0.8974, 0.8152, 0.8974, 0.7608, 0.9968, 0.7541, 0.9802, 0.7608, 0.9968, 0.6485, 0.9967, 0.6583, 0.98, 0.6583, 0.98, 0.6485, 0.9967, 0.5915, 0.8973, 0.6106, 0.897, 0.6587, 0.8142, 0.6106, 0.897, 0.5915, 0.8973, 0.6522, 0.8028, 0.7544, 0.8144, 0.6587, 0.8142, 0.6522, 0.8028, 0.761, 0.803, 0.03453, 0.4278, 0.03766, 0.4464, 0.1438, 0.4467, 0.147, 0.4281, 0.9769, 0.4307, 0.9737, 0.4494, 0.867, 0.4495, 0.8638, 0.4308, 0.8093, 0.4312, 0.8061, 0.4498, 0.6999, 0.4496, 0.6968, 0.431, 0.6428, 0.4301, 0.6396, 0.4487, 0.5334, 0.4484, 0.5303, 0.4298, 0.4782, 0.4288, 0.475, 0.4474, 0.3688, 0.4473, 0.3657, 0.4287, 0.3116, 0.4281, 0.3084, 0.4468, 0.2023, 0.4469, 0.1991, 0.4283, 0.02777, 0.3876, 0.03144, 0.4094, 0.1502, 0.4097, 0.1539, 0.3879, 0.9838, 0.3903, 0.9801, 0.4122, 0.8606, 0.4124, 0.8569, 0.3904, 0.8162, 0.391, 0.8125, 0.4128, 0.6937, 0.4126, 0.6901, 0.3908, 0.6498, 0.3899, 0.646, 0.4118, 0.5272, 0.4115, 0.5236, 0.3896, 0.4851, 0.3886, 0.4813, 0.4104, 0.3626, 0.4103, 0.3589, 0.3885, 0.3184, 0.3879, 0.3147, 0.4098, 0.1959, 0.41, 0.1922, 0.3881, 0.6296, 0.8969, 0.6678, 0.9635, 0.6622, 0.9732, 0.6183, 0.8968, 0.6681, 0.8304, 0.6296, 0.8969, 0.6183, 0.8968, 0.6625, 0.8206, 0.745, 0.8306, 0.6681, 0.8304, 0.6625, 0.8206, 0.7506, 0.8208, 0.7833, 0.8972, 0.745, 0.8306, 0.7506, 0.8208, 0.7945, 0.8972, 0.7447, 0.9637, 0.7833, 0.8972, 0.7945, 0.8972, 0.7503, 0.9734, 0.6678, 0.9635, 0.7447, 0.9637, 0.7503, 0.9734, 0.6622, 0.9732, 0.8753, 0.9792, 0.8423, 0.9218, 0.8326, 0.9217, 0.8704, 0.9875, 0.8423, 0.9218, 0.8756, 0.8645, 0.8707, 0.8561, 0.8326, 0.9217, 0.8756, 0.8645, 0.9417, 0.8647, 0.9466, 0.8563, 0.8707, 0.8561, 0.9417, 0.8647, 0.9747, 0.9221, 0.9844, 0.9221, 0.9466, 0.8563, 0.9747, 0.9221, 0.9415, 0.9793, 0.9463, 0.9877, 0.9844, 0.9221, 0.9415, 0.9793, 0.8753, 0.9792, 0.8704, 0.9875, 0.9463, 0.9877, 0.6378, 0.8969, 0.6719, 0.9563, 0.6669, 0.965, 0.6278, 0.8968, 0.6722, 0.8376, 0.6378, 0.8969, 0.6278, 0.8968, 0.6672, 0.8289, 0.7407, 0.8378, 0.6722, 0.8376, 0.6672, 0.8289, 0.7458, 0.8291, 0.7749, 0.8972, 0.7407, 0.8378, 0.7458, 0.8291, 0.7849, 0.8972, 0.7405, 0.9564, 0.7749, 0.8972, 0.7849, 0.8972, 0.7455, 0.9652, 0.6719, 0.9563, 0.7405, 0.9564, 0.7455, 0.9652, 0.6669, 0.965, 0.8788, 0.9731, 0.8493, 0.9218, 0.8406, 0.9217, 0.8744, 0.9806, 0.8493, 0.9218, 0.879, 0.8706, 0.8747, 0.863, 0.8406, 0.9217, 0.879, 0.8706, 0.9382, 0.8707, 0.9425, 0.8632, 0.8747, 0.863, 0.9382, 0.8707, 0.9677, 0.922, 0.9763, 0.922, 0.9425, 0.8632, 0.9677, 0.922, 0.9379, 0.9732, 0.9423, 0.9807, 0.9763, 0.922, 0.9379, 0.9732, 0.8788, 0.9731, 0.8744, 0.9806, 0.9423, 0.9807, 0.6458, 0.8969, 0.6759, 0.9493, 0.6715, 0.957, 0.6369, 0.8969, 0.6762, 0.8446, 0.6458, 0.8969, 0.6369, 0.8969, 0.6717, 0.8369, 0.7366, 0.8447, 0.6762, 0.8446, 0.6717, 0.8369, 0.7411, 0.837, 0.7667, 0.8971, 0.7366, 0.8447, 0.7411, 0.837, 0.7756, 0.8972, 0.7364, 0.9494, 0.7667, 0.8971, 0.7756, 0.8972, 0.7408, 0.9571, 0.6759, 0.9493, 0.7364, 0.9494, 0.7408, 0.9571, 0.6715, 0.957, 0.8706, 0.9873, 0.833, 0.9217, 0.8219, 0.9217, 0.8651, 0.9969, 0.833, 0.9217, 0.8709, 0.8564, 0.8654, 0.8467, 0.8219, 0.9217, 0.8709, 0.8564, 0.9465, 0.8565, 0.9521, 0.8469, 0.8654, 0.8467, 0.9465, 0.8565, 0.9842, 0.9221, 0.9953, 0.9221, 0.9521, 0.8469, 0.9462, 0.9875, 0.8706, 0.9873, 0.8651, 0.9969, 0.9518, 0.9971, 0.3331, 0.3648, 0.3277, 0.3926, 0.183, 0.3928, 0.1776, 0.3651, 0.4998, 0.3655, 0.4943, 0.3933, 0.3497, 0.3931, 0.3443, 0.3653, 0.6646, 0.3669, 0.659, 0.3947, 0.5144, 0.3943, 0.5091, 0.3665, 0.831, 0.368, 0.8255, 0.3958, 0.6809, 0.3956, 0.6755, 0.3678, 0.01311, 0.3645, 0.01848, 0.3923, 0.1631, 0.3927, 0.1686, 0.3649, 0.3234, 0.4144, 0.3199, 0.4328, 0.1909, 0.433, 0.1873, 0.4147, 0.49, 0.4151, 0.4864, 0.4335, 0.3574, 0.4333, 0.3539, 0.415, 0.6547, 0.4165, 0.6511, 0.4348, 0.5221, 0.4345, 0.5186, 0.4161, 0.8212, 0.4176, 0.8176, 0.4359, 0.6886, 0.4357, 0.6851, 0.4174, 0.9888, 0.417, 0.9853, 0.4355, 0.8555, 0.4356, 0.8519, 0.4171, 0.02269, 0.4141, 0.02624, 0.4325, 0.1552, 0.4328, 0.1588, 0.4145, 0.3163, 0.4514, 0.3123, 0.4718, 0.1985, 0.4719, 0.1945, 0.4516, 0.4828, 0.4521, 0.4788, 0.4724, 0.365, 0.4723, 0.361, 0.452, 0.6474, 0.4534, 0.6434, 0.4737, 0.5295, 0.4734, 0.5256, 0.4531, 0.8139, 0.4545, 0.8099, 0.4748, 0.6961, 0.4746, 0.6922, 0.4543, 0.9816, 0.4542, 0.9776, 0.4746, 0.8632, 0.4747, 0.8592, 0.4543, 0.02983, 0.4511, 0.03375, 0.4714, 0.1476, 0.4717, 0.1516, 0.4514, 0.5199, 0.09338, 0.5215, 0.05357, 0.5544, 0.05489, 0.5525, 0.09542, 0.04546, 0.04782, 0.0433, 0.08768, 0.01032, 0.08589, 0.01249, 0.04603, 0.9868, 0.7193, 0.9866, 0.7381, 0.9396, 0.738, 0.9396, 0.7301, 0.8647, 0.7198, 0.9118, 0.7305, 0.9119, 0.7385, 0.8648, 0.7386, 0.9121, 0.7383, 0.9121, 0.7303, 0.9377, 0.7304, 0.9378, 0.7384, 0.9522, 0.678, 0.9377, 0.7294, 0.9121, 0.7294, 0.8978, 0.678, 0.8978, 0.789, 0.9123, 0.7388, 0.938, 0.7388, 0.9525, 0.789, 0.759, 0.789, 0.7732, 0.7388, 0.7992, 0.7388, 0.8137, 0.7889, 0.8128, 0.6785, 0.7984, 0.7299, 0.7726, 0.7299, 0.7584, 0.6785, 0.7986, 0.7305, 0.7986, 0.7385, 0.7728, 0.7385, 0.7726, 0.7305, 0.7249, 0.7198, 0.7719, 0.7304, 0.772, 0.7384, 0.725, 0.7385, 0.8469, 0.7198, 0.8467, 0.7386, 0.7997, 0.7383, 0.7998, 0.7304, 0.1639, 0.35, 0.1638, 0.274, 0.2045, 0.2961, 0.2044, 0.3116, 0.7594, 0.3481, 0.7192, 0.3097, 0.7191, 0.2941, 0.7596, 0.2722, 0.7594, 0.3481, 0.625, 0.3478, 0.6679, 0.3096, 0.7192, 0.3097, 0.625, 0.3478, 0.6252, 0.2718, 0.6681, 0.2939, 0.6679, 0.3096, 0.7596, 0.2722, 0.7191, 0.2941, 0.6681, 0.2939, 0.6252, 0.2718, 0.9464, 0.2065, 0.847, 0.2066, 0.8511, 0.199, 0.9429, 0.1989, 0.847, 0.2066, 0.8377, 0.1458, 0.8425, 0.1462, 0.8511, 0.199, 0.9557, 0.1456, 0.9464, 0.2065, 0.9429, 0.1989, 0.9515, 0.146, 0.9578, 0.3598, 0.9577, 0.3105, 0.9939, 0.3105, 0.9941, 0.36, 0.957, 0.2259, 0.9568, 0.1758, 0.9929, 0.1757, 0.9932, 0.2259, 0.9577, 0.3105, 0.957, 0.2259, 0.9932, 0.2259, 0.9939, 0.3105, 0.9434, 0.2003, 0.8515, 0.2005, 0.8621, 0.1883, 0.9329, 0.1882, 0.8515, 0.2005, 0.843, 0.1477, 0.8555, 0.1475, 0.8621, 0.1883, 0.9519, 0.1475, 0.9434, 0.2003, 0.9329, 0.1882, 0.9395, 0.1474, 0.8561, 1.146, 0.8561, 1.05, 0.9517, 1.05, 0.9517, 1.146, 0.8128, 0.6197, 0.8133, 0.5743, 0.8187, 0.5743, 0.8182, 0.6197, 0.8391, 0.6119, 0.8382, 0.6571, 0.8438, 0.6572, 0.8447, 0.6119, 0.8229, 0.6201, 0.8232, 0.5747, 0.8288, 0.5747, 0.8285, 0.6201, 0.832, 0.5748, 0.8318, 0.6204, 0.8351, 0.6204, 0.8352, 0.5748, 0.862, 0.1869, 0.8554, 0.1462, 0.9394, 0.146, 0.9329, 0.1868, 0.8561, 1.146, 0.8561, 1.05, 0.9517, 1.05, 0.8568, 0.6364, 0.8568, 0.6467, 0.8521, 0.6467, 0.8521, 0.6363, 0.8569, 0.6363, 0.8569, 0.6467, 0.8522, 0.6467, 0.8521, 0.6363, 0.8571, 0.6368, 0.8571, 0.6471, 0.8524, 0.6471, 0.8524, 0.6368, 0.8569, 0.6217, 0.8568, 0.631, 0.8521, 0.631, 0.8521, 0.6217, 0.8568, 0.6216, 0.8569, 0.6309, 0.8521, 0.6309, 0.8521, 0.6216, 0.8571, 0.6222, 0.8571, 0.6315, 0.8524, 0.6315, 0.8524, 0.6222, 0.8569, 0.5868, 0.8569, 0.6158, 0.8521, 0.6158, 0.8522, 0.5868, 0.8567, 0.5864, 0.8568, 0.6156, 0.8521, 0.6156, 0.852, 0.5864, 0.8572, 0.5874, 0.8571, 0.6163, 0.8524, 0.6163, 0.8525, 0.5874, 0.8568, 0.6216, 0.8521, 0.6216, 0.8521, 0.6156, 0.8521, 0.6217, 0.8521, 0.6158, 0.8569, 0.6217, 0.8521, 0.6363, 0.8521, 0.631, 0.8568, 0.6364, 0.8569, 0.6363, 0.8521, 0.6363, 0.8521, 0.6309, 0.8524, 0.6222, 0.8524, 0.6163, 0.8571, 0.6222, 0.8524, 0.6368, 0.8524, 0.6315, 0.8571, 0.6368, 0.8524, 0.6531, 0.8524, 0.6471, 0.8571, 0.6531, 0.8569, 0.6527, 0.8522, 0.6527, 0.8522, 0.6467, 0.8521, 0.6527, 0.8521, 0.6467, 0.8568, 0.6527, 0.8568, 0.6527, 0.8568, 0.6624, 0.8521, 0.6624, 0.8521, 0.6527, 0.8569, 0.6527, 0.8569, 0.6625, 0.8522, 0.6625, 0.8522, 0.6527, 0.8571, 0.6531, 0.8571, 0.6627, 0.8524, 0.6627, 0.8524, 0.6531, 0.857, 0.6686, 0.8522, 0.6686, 0.8522, 0.6625, 0.8568, 0.6685, 0.8521, 0.6685, 0.8521, 0.6624, 0.8524, 0.6688, 0.8524, 0.6627, 0.8571, 0.6688, 0.822, 0.6683, 0.8125, 0.6683, 0.8124, 0.6383, 0.8221, 0.6383, 0.8239, 0.6381, 0.8333, 0.6381, 0.8333, 0.6686, 0.8239, 0.6686, 0.8642, 0.5786, 0.8636, 0.5764, 0.8521, 0.5795, 0.8527, 0.5817, 0.8239, 0.6381, 0.8333, 0.6381, 0.8333, 0.6686, 0.8239, 0.6686, 0.822, 0.6683, 0.8125, 0.6683, 0.8124, 0.6383, 0.8221, 0.6383, 0.8221, 0.6683, 0.8125, 0.6683, 0.8124, 0.6383, 0.8221, 0.6383, 0.8239, 0.6381, 0.8333, 0.6381, 0.8333, 0.6686, 0.8239, 0.6686, 0.822, 0.6683, 0.8125, 0.6683, 0.8124, 0.6383, 0.8221, 0.6383, 0.8239, 0.6381, 0.8333, 0.6381, 0.8333, 0.6686, 0.8239, 0.6686, 0.8642, 0.5787, 0.8636, 0.5765, 0.8521, 0.5795, 0.8527, 0.5817, 0.8642, 0.5787, 0.8636, 0.5765, 0.8521, 0.5795, 0.8527, 0.5817, 0.8642, 0.5787, 0.8636, 0.5764, 0.8521, 0.5795, 0.8527, 0.5817, 0.8221, 0.627, 0.8221, 0.6364, 0.8127, 0.6364, 0.8221, 0.627, 0.8221, 0.6364, 0.8127, 0.6364, 0.8221, 0.627, 0.8221, 0.6364, 0.8127, 0.6364, 0.8221, 0.627, 0.8221, 0.6364, 0.8127, 0.6364, 0.8239, 0.6381, 0.8333, 0.6381, 0.8333, 0.6686, 0.8239, 0.6686, 0.8221, 0.6683, 0.8125, 0.6683, 0.8124, 0.6383, 0.8221, 0.6383, 0.8642, 0.5787, 0.8636, 0.5765, 0.8522, 0.5795, 0.8527, 0.5817, 0.8221, 0.6683, 0.8125, 0.6683, 0.8124, 0.6383, 0.8221, 0.6383, 0.8239, 0.6381, 0.8333, 0.6381, 0.8333, 0.6686, 0.8239, 0.6686, 0.8239, 0.6381, 0.8333, 0.6381, 0.8333, 0.6686, 0.8239, 0.6686, 0.8221, 0.6683, 0.8125, 0.6683, 0.8124, 0.6383, 0.8221, 0.6383, 0.8239, 0.6381, 0.8333, 0.6381, 0.8333, 0.6686, 0.8239, 0.6686, 0.822, 0.6683, 0.8125, 0.6683, 0.8124, 0.6383, 0.8221, 0.6383, 0.8642, 0.5786, 0.8636, 0.5764, 0.8522, 0.5795, 0.8528, 0.5817, 0.8642, 0.5786, 0.8636, 0.5764, 0.8522, 0.5795, 0.8528, 0.5817, 0.8642, 0.5787, 0.8636, 0.5765, 0.8522, 0.5795, 0.8528, 0.5817, 0.8221, 0.627, 0.8221, 0.6364, 0.8127, 0.6364, 0.8221, 0.627, 0.8221, 0.6364, 0.8127, 0.6364, 0.8221, 0.627, 0.8221, 0.6364, 0.8127, 0.6364, 0.8221, 0.627, 0.8221, 0.6364, 0.8127, 0.6364, 0.8239, 0.6381, 0.8333, 0.6381, 0.8333, 0.6686, 0.8239, 0.6686, 0.822, 0.6683, 0.8125, 0.6683, 0.8124, 0.6383, 0.8221, 0.6383, 0.852, 0.5794, 0.8526, 0.5816, 0.8641, 0.5786, 0.8635, 0.5763, 0.8239, 0.6381, 0.8333, 0.6381, 0.8333, 0.6686, 0.8239, 0.6686, 0.822, 0.6683, 0.8125, 0.6683, 0.8124, 0.6383, 0.8221, 0.6383, 0.8221, 0.6683, 0.8125, 0.6683, 0.8124, 0.6383, 0.8221, 0.6383, 0.822, 0.6683, 0.8125, 0.6683, 0.8124, 0.6383, 0.8221, 0.6383, 0.8239, 0.6381, 0.8333, 0.6381, 0.8333, 0.6686, 0.8239, 0.6686, 0.8239, 0.6381, 0.8333, 0.6381, 0.8333, 0.6686, 0.8239, 0.6686, 0.8521, 0.5794, 0.8527, 0.5816, 0.8641, 0.5786, 0.8635, 0.5764, 0.8521, 0.5794, 0.8527, 0.5816, 0.8641, 0.5786, 0.8635, 0.5764, 0.852, 0.5794, 0.8526, 0.5816, 0.8641, 0.5786, 0.8635, 0.5764, 0.8221, 0.627, 0.8221, 0.6364, 0.8127, 0.6364, 0.8221, 0.627, 0.8221, 0.6364, 0.8127, 0.6364, 0.8221, 0.627, 0.8221, 0.6364, 0.8127, 0.6364, 0.8221, 0.627, 0.8221, 0.6364, 0.8127, 0.6364, 0.8334, 0.6265, 0.8334, 0.6359, 0.824, 0.6359, 0.8572, 0.6365, 0.8572, 0.6469, 0.8524, 0.6469, 0.8525, 0.6365, 0.8568, 0.6366, 0.8568, 0.647, 0.8522, 0.647, 0.8522, 0.6366, 0.8572, 0.6367, 0.8572, 0.6471, 0.8525, 0.6471, 0.8525, 0.6367, 0.8573, 0.6217, 0.8572, 0.6311, 0.8525, 0.6311, 0.8525, 0.6217, 0.8568, 0.622, 0.8568, 0.6313, 0.8522, 0.6313, 0.8522, 0.622, 0.8572, 0.622, 0.8572, 0.6314, 0.8525, 0.6314, 0.8525, 0.622, 0.8573, 0.5864, 0.8573, 0.6157, 0.8525, 0.6157, 0.8525, 0.5864, 0.8567, 0.587, 0.8567, 0.616, 0.8522, 0.6161, 0.8521, 0.587, 0.8573, 0.5869, 0.8572, 0.616, 0.8525, 0.616, 0.8525, 0.5869, 0.8568, 0.622, 0.8522, 0.622, 0.8522, 0.6161, 0.8525, 0.6217, 0.8525, 0.6157, 0.8573, 0.6217, 0.8525, 0.6365, 0.8525, 0.6311, 0.8572, 0.6365, 0.8568, 0.6366, 0.8522, 0.6366, 0.8522, 0.6313, 0.8525, 0.622, 0.8525, 0.616, 0.8572, 0.622, 0.8525, 0.6367, 0.8525, 0.6314, 0.8572, 0.6367, 0.8524, 0.6532, 0.8525, 0.6471, 0.8572, 0.6532, 0.8568, 0.653, 0.8523, 0.653, 0.8522, 0.647, 0.8524, 0.653, 0.8524, 0.6469, 0.8572, 0.653, 0.8572, 0.653, 0.8572, 0.6628, 0.8524, 0.6628, 0.8524, 0.653, 0.8568, 0.653, 0.8569, 0.6627, 0.8523, 0.6627, 0.8523, 0.653, 0.8572, 0.6532, 0.8572, 0.6629, 0.8524, 0.6629, 0.8524, 0.6532, 0.8569, 0.6688, 0.8523, 0.6688, 0.8523, 0.6627, 0.8572, 0.669, 0.8524, 0.669, 0.8524, 0.6628, 0.8524, 0.6691, 0.8524, 0.6629, 0.8572, 0.6691, 0.822, 0.6683, 0.8125, 0.6683, 0.8124, 0.6383, 0.8221, 0.6383, 0.8239, 0.6381, 0.8333, 0.6381, 0.8333, 0.6686, 0.8239, 0.6686, 0.8643, 0.5787, 0.8637, 0.5764, 0.8522, 0.5795, 0.8528, 0.5817, 0.8239, 0.6381, 0.8333, 0.6381, 0.8333, 0.6686, 0.8239, 0.6686, 0.822, 0.6683, 0.8125, 0.6683, 0.8124, 0.6383, 0.8221, 0.6383, 0.8221, 0.6683, 0.8125, 0.6683, 0.8124, 0.6383, 0.8221, 0.6383, 0.8239, 0.6381, 0.8333, 0.6381, 0.8333, 0.6686, 0.8239, 0.6686, 0.822, 0.6683, 0.8125, 0.6683, 0.8124, 0.6383, 0.8221, 0.6383, 0.8239, 0.6381, 0.8333, 0.6381, 0.8333, 0.6686, 0.8239, 0.6686, 0.8643, 0.5787, 0.8637, 0.5765, 0.8523, 0.5795, 0.8528, 0.5818, 0.8643, 0.5787, 0.8637, 0.5765, 0.8522, 0.5795, 0.8528, 0.5817, 0.8643, 0.5787, 0.8637, 0.5765, 0.8522, 0.5795, 0.8528, 0.5817, 0.8221, 0.627, 0.8221, 0.6364, 0.8127, 0.6364, 0.8221, 0.627, 0.8221, 0.6364, 0.8127, 0.6364, 0.8221, 0.627, 0.8221, 0.6364, 0.8127, 0.6364, 0.8221, 0.627, 0.8221, 0.6364, 0.8127, 0.6364, 0.8239, 0.6381, 0.8333, 0.6381, 0.8333, 0.6686, 0.8239, 0.6686, 0.822, 0.6683, 0.8125, 0.6683, 0.8124, 0.6383, 0.8221, 0.6383, 0.8642, 0.5786, 0.8636, 0.5764, 0.8522, 0.5794, 0.8527, 0.5816, 0.822, 0.6683, 0.8125, 0.6683, 0.8124, 0.6383, 0.8221, 0.6383, 0.8239, 0.6381, 0.8333, 0.6381, 0.8333, 0.6686, 0.8239, 0.6686, 0.8239, 0.6381, 0.8333, 0.6381, 0.8333, 0.6686, 0.8239, 0.6686, 0.8221, 0.6683, 0.8125, 0.6683, 0.8124, 0.6383, 0.8221, 0.6383, 0.8239, 0.6381, 0.8333, 0.6381, 0.8333, 0.6686, 0.8239, 0.6686, 0.822, 0.6683, 0.8125, 0.6683, 0.8124, 0.6383, 0.8221, 0.6383, 0.8642, 0.5785, 0.8636, 0.5763, 0.8522, 0.5794, 0.8528, 0.5816, 0.8642, 0.5785, 0.8636, 0.5763, 0.8522, 0.5794, 0.8528, 0.5816, 0.8642, 0.5786, 0.8636, 0.5764, 0.8522, 0.5794, 0.8528, 0.5816, 0.8221, 0.627, 0.8221, 0.6364, 0.8127, 0.6364, 0.8221, 0.627, 0.8221, 0.6364, 0.8127, 0.6364, 0.8221, 0.627, 0.8221, 0.6364, 0.8127, 0.6364, 0.8221, 0.627, 0.8221, 0.6364, 0.8127, 0.6364, 0.8238, 0.6382, 0.8334, 0.6382, 0.8334, 0.6683, 0.8238, 0.6683, 0.822, 0.6683, 0.8125, 0.6683, 0.8124, 0.6383, 0.8221, 0.6383, 0.852, 0.5795, 0.8526, 0.5817, 0.8641, 0.5787, 0.8635, 0.5765, 0.8238, 0.6382, 0.8334, 0.6382, 0.8334, 0.6683, 0.8238, 0.6683, 0.822, 0.6683, 0.8125, 0.6683, 0.8124, 0.6383, 0.8221, 0.6383, 0.8221, 0.6683, 0.8125, 0.6683, 0.8124, 0.6383, 0.8221, 0.6383, 0.822, 0.6683, 0.8125, 0.6683, 0.8124, 0.6383, 0.8221, 0.6383, 0.8238, 0.6382, 0.8334, 0.6382, 0.8334, 0.6683, 0.8238, 0.6683, 0.8238, 0.6382, 0.8334, 0.6382, 0.8334, 0.6683, 0.8238, 0.6683, 0.8521, 0.5795, 0.8527, 0.5817, 0.8641, 0.5787, 0.8635, 0.5765, 0.8521, 0.5795, 0.8527, 0.5817, 0.8641, 0.5787, 0.8635, 0.5765, 0.8521, 0.5795, 0.8526, 0.5817, 0.8641, 0.5787, 0.8635, 0.5765, 0.8221, 0.627, 0.8221, 0.6364, 0.8127, 0.6364, 0.8221, 0.627, 0.8221, 0.6364, 0.8127, 0.6364, 0.8221, 0.627, 0.8221, 0.6364, 0.8127, 0.6364, 0.8221, 0.627, 0.8221, 0.6364, 0.8127, 0.6364, 0.2245, 0.7625, 0.2498, 0.7188, 0.2805, 0.7723, 0.2451, 0.7959, 0.3226, 0.8456, 0.2721, 0.8455, 0.2532, 0.8101, 0.292, 0.7922, 0.3457, 0.8457, 0.3226, 0.8456, 0.292, 0.7922, 0.3102, 0.7839, 0.2498, 0.7188, 0.2614, 0.699, 0.2969, 0.7608, 0.2805, 0.7723, 0.8561, 1.146, 0.8561, 1.05, 0.9517, 1.05, 0.9517, 1.146, 0.5178, 0.7983, 0.4793, 0.8647, 0.4874, 0.8788, 0.542, 0.8404, 0.4985, 0.8981, 0.5753, 0.8983, 0.5511, 0.8561, 0.4904, 0.884, 0.7815, 0.3481, 0.7816, 0.2722, 0.8382, 0.2722, 0.8381, 0.3482, 0.916, 0.2724, 0.9159, 0.3483, 0.8592, 0.3483, 0.8594, 0.2723, 0.4111, 0.7119, 0.4873, 0.7123, 0.4873, 0.725, 0.4112, 0.7247, 0.4869, 0.7581, 0.4112, 0.7581, 0.4112, 0.7455, 0.4871, 0.746, 0.3289, 0.7121, 0.4111, 0.7119, 0.4112, 0.7247, 0.3287, 0.7251, 0.4112, 0.7581, 0.3286, 0.7582, 0.3286, 0.7451, 0.4112, 0.7455, 0.5086, 0.7579, 0.4869, 0.7581, 0.4871, 0.746, 0.5087, 0.746, 0.4873, 0.7123, 0.509, 0.7126, 0.5088, 0.7255, 0.4873, 0.725, 0.509, 0.7126, 0.5633, 0.7129, 0.5631, 0.7258, 0.5088, 0.7255, 0.5635, 0.7582, 0.5086, 0.7579, 0.5087, 0.746, 0.5634, 0.7458, 0.3287, 0.7251, 0.4112, 0.7247, 0.4112, 0.7455, 0.3286, 0.7451, 0.4871, 0.746, 0.4873, 0.725, 0.5088, 0.7255, 0.5087, 0.746, 0.5087, 0.746, 0.5088, 0.7255, 0.5631, 0.7258, 0.5634, 0.7458, 0.4873, 0.725, 0.4871, 0.746, 0.4112, 0.7455, 0.4112, 0.7247, 0.2245, 0.7625, 0.2451, 0.7959, 0.2311, 0.8041, 0.2157, 0.7775, 0.2721, 0.8455, 0.2547, 0.8455, 0.2395, 0.8187, 0.2532, 0.8101, 0.2547, 0.8455, 0.1763, 0.8453, 0.2395, 0.8187, 0.1763, 0.8453, 0.2311, 0.8041, 0.2395, 0.8187, 0.2157, 0.7775, 0.2311, 0.8041, 0.1763, 0.8453, 0.04076, 0.6098, 0.04067, 0.6513, 0.1366, 0.6515, 0.1374, 0.61, 0.9702, 0.6137, 0.9701, 0.6554, 0.8737, 0.6555, 0.873, 0.6137, 0.6331, 0.6121, 0.6323, 0.6536, 0.5364, 0.6533, 0.5365, 0.6118, 0.469, 0.6108, 0.4682, 0.6523, 0.3723, 0.6522, 0.3723, 0.6107, 0.3041, 0.6101, 0.3039, 0.6517, 0.2079, 0.6518, 0.2074, 0.6103, 0.8004, 0.6546, 0.76, 0.6546, 0.7621, 0.6212, 0.8009, 0.6131, 0.7621, 0.6212, 0.7428, 0.6211, 0.7042, 0.6129, 0.8009, 0.6131, 0.7045, 0.6545, 0.7042, 0.6129, 0.7428, 0.6211, 0.7449, 0.6545, 0.04084, 0.5711, 0.04076, 0.6098, 0.1374, 0.61, 0.1382, 0.5714, 0.9702, 0.5748, 0.9702, 0.6137, 0.873, 0.6137, 0.8723, 0.5749, 0.8013, 0.5745, 0.8009, 0.6131, 0.7042, 0.6129, 0.704, 0.5743, 0.6339, 0.5734, 0.6331, 0.6121, 0.5365, 0.6118, 0.5366, 0.5732, 0.4697, 0.5721, 0.469, 0.6108, 0.3723, 0.6107, 0.3723, 0.572, 0.3043, 0.5715, 0.3041, 0.6101, 0.2074, 0.6103, 0.207, 0.5717, 0.04107, 0.4667, 0.041, 0.5006, 0.1397, 0.5009, 0.1403, 0.467, 0.9703, 0.4698, 0.9703, 0.5039, 0.871, 0.504, 0.8704, 0.4699, 0.8026, 0.47, 0.8022, 0.504, 0.7035, 0.5038, 0.7033, 0.4699, 0.6361, 0.469, 0.6354, 0.5029, 0.5367, 0.5027, 0.5368, 0.4687, 0.4715, 0.4677, 0.4709, 0.5016, 0.3722, 0.5016, 0.3722, 0.4676, 0.305, 0.4671, 0.3048, 0.501, 0.2061, 0.5012, 0.2057, 0.4672, 0.8561, 1.146, 0.8561, 1.05, 0.9517, 1.05, 0.9517, 1.146, 0.8561, 1.146, 0.8561, 1.05, 0.9517, 1.05, 0.9517, 1.146, 0.8561, 1.146, 0.8561, 1.05, 0.9517, 1.05, 0.9517, 1.146, 0.8561, 1.146, 0.8561, 1.05, 0.9517, 1.05, 0.9517, 1.146, 0.8561, 1.146, 0.8561, 1.05, 0.9517, 1.05, 0.9517, 1.146, 0.8561, 1.146, 0.8561, 1.05, 0.9517, 1.05, 0.9517, 1.146, 0.6526, 0.8969, 0.6794, 0.9435, 0.6762, 0.9489, 0.6463, 0.8969, 0.6796, 0.8504, 0.6526, 0.8969, 0.6463, 0.8969, 0.6764, 0.845, 0.7333, 0.8506, 0.6796, 0.8504, 0.6764, 0.845, 0.7364, 0.8451, 0.76, 0.8971, 0.7333, 0.8506, 0.7364, 0.8451, 0.7663, 0.8972, 0.7331, 0.9436, 0.76, 0.8971, 0.7663, 0.8972, 0.7362, 0.9491, 0.6794, 0.9435, 0.7331, 0.9436, 0.7362, 0.9491, 0.6762, 0.9489, 0.3106, 0.493, 0.3101, 0.5635, 0.2013, 0.5637, 0.2003, 0.4932, 0.4768, 0.4937, 0.4754, 0.5642, 0.3665, 0.5641, 0.3665, 0.4936, 0.6413, 0.495, 0.6397, 0.5655, 0.5308, 0.5652, 0.531, 0.4947, 0.808, 0.4961, 0.8071, 0.5665, 0.6983, 0.5664, 0.6978, 0.4959, 0.9761, 0.496, 0.976, 0.5668, 0.8666, 0.5669, 0.8652, 0.4961, 0.03521, 0.4927, 0.03506, 0.5632, 0.1439, 0.5635, 0.1455, 0.493, 0.4737, 0.3476, 0.4738, 0.2717, 0.4854, 0.2989, 0.4854, 0.3206, 0.5178, 0.2989, 0.5254, 0.299, 0.5254, 0.3206, 0.5178, 0.3206, 0.5578, 0.3207, 0.5578, 0.299, 0.5651, 0.2989, 0.5651, 0.3206, 0.6082, 0.2718, 0.5578, 0.299, 0.5254, 0.299, 0.4738, 0.2717, 0.6081, 0.3478, 0.4737, 0.3476, 0.5254, 0.3206, 0.5578, 0.3207, 0.6081, 0.3478, 0.5975, 0.3206, 0.5975, 0.2989, 0.6082, 0.2718, 0.6082, 0.2718, 0.5651, 0.2989, 0.5578, 0.299, 0.6082, 0.2718, 0.5975, 0.2989, 0.5651, 0.2989, 0.6081, 0.3478, 0.5578, 0.3207, 0.5651, 0.3206, 0.6081, 0.3478, 0.5651, 0.3206, 0.5975, 0.3206, 0.4737, 0.3476, 0.5178, 0.3206, 0.5254, 0.3206, 0.4737, 0.3476, 0.4854, 0.3206, 0.5178, 0.3206, 0.4738, 0.2717, 0.5254, 0.299, 0.5178, 0.2989, 0.4738, 0.2717, 0.5178, 0.2989, 0.4854, 0.2989, 0.8601, 0.2245, 0.9279, 0.2246, 0.9279, 0.2415, 0.8601, 0.2414, 0.9309, 0.2631, 0.9309, 0.2178, 0.9478, 0.2178, 0.9478, 0.2631, 0.8414, 0.2653, 0.8414, 0.22, 0.8583, 0.22, 0.8582, 0.2653, 0.9277, 0.2605, 0.8598, 0.2605, 0.8598, 0.2436, 0.9276, 0.2436, 0.9277, 0.2605, 0.8598, 0.2605, 0.8598, 0.2436, 0.9276, 0.2436, 0.8414, 0.2657, 0.8414, 0.2204, 0.8583, 0.2204, 0.8582, 0.2657, 0.9311, 0.264, 0.9311, 0.2186, 0.948, 0.2186, 0.948, 0.264, 0.8601, 0.2245, 0.9279, 0.2246, 0.9279, 0.2415, 0.8601, 0.2414, 0.9279, 0.2412, 0.8601, 0.2412, 0.8601, 0.2243, 0.9279, 0.2243, 0.9311, 0.2638, 0.9311, 0.2184, 0.948, 0.2184, 0.948, 0.2638, 0.8409, 0.2657, 0.8409, 0.2204, 0.8578, 0.2204, 0.8578, 0.2657, 0.8604, 0.2436, 0.9282, 0.2436, 0.9282, 0.2605, 0.8604, 0.2605, 0.5975, 0.3207, 0.5651, 0.3207, 0.5652, 0.301, 0.5975, 0.301, 0.5578, 0.3207, 0.5254, 0.3207, 0.5255, 0.301, 0.5578, 0.3011, 0.5178, 0.3207, 0.4854, 0.3207, 0.4855, 0.301, 0.5179, 0.301, 0.05713, 0.3252, 0.02474, 0.3252, 0.02475, 0.305, 0.05714, 0.305, 0.09712, 0.3253, 0.06474, 0.3253, 0.06475, 0.3051, 0.09714, 0.3051, 0.1368, 0.3252, 0.1044, 0.3252, 0.1044, 0.305, 0.1368, 0.3051, 0.8601, 0.2246, 0.9279, 0.2245, 0.9279, 0.2415, 0.8601, 0.2414, 0.8412, 0.2653, 0.8412, 0.22, 0.8581, 0.22, 0.858, 0.2653, 0.9309, 0.2633, 0.9309, 0.218, 0.9478, 0.218, 0.9478, 0.2633, 0.9276, 0.2605, 0.8598, 0.2605, 0.8599, 0.2436, 0.9277, 0.2436, 0.8598, 0.2436, 0.9276, 0.2437, 0.9276, 0.2605, 0.8598, 0.2605, 0.9312, 0.2636, 0.9312, 0.2182, 0.9481, 0.2182, 0.9481, 0.2636, 0.8412, 0.2653, 0.8412, 0.22, 0.8581, 0.22, 0.858, 0.2653, 0.9277, 0.2411, 0.8598, 0.2412, 0.8598, 0.2243, 0.9276, 0.2242, 0.9279, 0.2414, 0.8601, 0.2415, 0.8601, 0.2246, 0.9279, 0.2245, 0.9302, 0.2636, 0.9302, 0.2183, 0.9471, 0.2183, 0.9471, 0.2636, 0.9307, 0.2633, 0.9307, 0.218, 0.9476, 0.218, 0.9476, 0.2633, 0.8601, 0.2436, 0.9279, 0.2436, 0.9279, 0.2605, 0.8601, 0.2605, 0.01307, 0.2762, 0.05709, 0.3035, 0.0247, 0.3034, 0.01307, 0.2762, 0.0647, 0.3035, 0.05709, 0.3035, 0.013, 0.3522, 0.02469, 0.3251, 0.05707, 0.3251, 0.013, 0.3522, 0.05707, 0.3251, 0.06468, 0.3252, 0.1474, 0.3523, 0.1044, 0.3251, 0.1368, 0.3251, 0.1474, 0.3523, 0.09707, 0.3252, 0.1044, 0.3251, 0.1475, 0.2764, 0.1368, 0.3035, 0.1044, 0.3035, 0.1475, 0.2764, 0.1044, 0.3035, 0.09708, 0.3035, 0.1474, 0.3523, 0.1368, 0.3251, 0.1368, 0.3035, 0.1475, 0.2764, 0.1474, 0.3523, 0.013, 0.3522, 0.06468, 0.3252, 0.09707, 0.3252, 0.1475, 0.2764, 0.09708, 0.3035, 0.0647, 0.3035, 0.01307, 0.2762, 0.09707, 0.3252, 0.09708, 0.3035, 0.1044, 0.3035, 0.1044, 0.3251, 0.05709, 0.3035, 0.0647, 0.3035, 0.06468, 0.3252, 0.05707, 0.3251, 0.013, 0.3522, 0.01307, 0.2762, 0.0247, 0.3034, 0.02469, 0.3251, 0.103, 0.9717, 0.2492, 0.9721, 0.2612, 0.9922, 0.09196, 0.9918, 0.4518, 0.346, 0.3172, 0.347, 0.3578, 0.3083, 0.409, 0.3082, 0.00727, 0.8449, 0.03021, 0.845, 0.103, 0.9717, 0.09196, 0.9918, 0.3579, 0.2927, 0.3578, 0.3083, 0.3172, 0.347, 0.3174, 0.271, 0.4517, 0.27, 0.4089, 0.2919, 0.3579, 0.2927, 0.3174, 0.271, 0.1639, 0.35, 0.2044, 0.3116, 0.2554, 0.3116, 0.2982, 0.3502, 0.3457, 0.8457, 0.2612, 0.9922, 0.2492, 0.9721, 0.3226, 0.8456, 0.2554, 0.3116, 0.2553, 0.296, 0.2981, 0.2742, 0.2982, 0.3502, 0.1638, 0.274, 0.2981, 0.2742, 0.2553, 0.296, 0.2045, 0.2961, 0.5753, 0.8983, 0.4985, 0.8981, 0.4792, 0.9314, 0.5174, 0.9979, 0.4792, 0.9314, 0.4407, 0.9313, 0.4022, 0.9976, 0.5174, 0.9979, 0.3447, 0.8977, 0.4022, 0.9976, 0.4407, 0.9313, 0.4215, 0.8979, 0.8476, 0.3952, 0.8422, 0.3673, 0.9986, 0.3672, 0.9931, 0.3951, 0.9462, 0.9875, 0.9518, 0.9971, 0.9953, 0.9221, 0.9842, 0.9221])
me_cylinder.materials.append(mat_material)
me_cylinder.use_remesh_preserve_volume = False
me_cylinder.use_remesh_preserve_attributes = False
me_cylinder.use_mirror_vertex_groups = False
me_cylinder.update()

# ---- objects
ob_camera_001 = bpy.data.objects.new('Camera.001', cam_camera_001)
ob_pie_gnlsnsr1 = bpy.data.objects.new('PIE_GNLSNSR1', None)
ob_level_1 = bpy.data.objects.new('LEVEL_1', me_clean)
ob_lamp_002 = bpy.data.objects.new('Lamp.002', light_spot_002)
ob_lamp_001 = bpy.data.objects.new('Lamp.001', light_spot_001)
ob_cone = bpy.data.objects.new('Cone', me_cone)
ob_pie_trlrckt_002 = bpy.data.objects.new('PIE_TRLRCKT.002', None)
ob_level_1_007 = bpy.data.objects.new('LEVEL_1.007', me_clean_009)
ob_pie_gnlrckt_002 = bpy.data.objects.new('PIE_GNLRCKT.002', None)
ob_level_1_006 = bpy.data.objects.new('LEVEL_1.006', me_clean_008)
ob_pie_gnlrckt_001 = bpy.data.objects.new('PIE_GNLRCKT.001', None)
ob_level_1_005 = bpy.data.objects.new('LEVEL_1.005', me_clean_007)
ob_pie_trlrckt_001 = bpy.data.objects.new('PIE_TRLRCKT.001', None)
ob_level_1_004 = bpy.data.objects.new('LEVEL_1.004', me_clean_006)
ob_pie_trlrckt = bpy.data.objects.new('PIE_TRLRCKT', None)
ob_level_1_003 = bpy.data.objects.new('LEVEL_1.003', me_clean_005)
ob_pie_gnlrckt = bpy.data.objects.new('PIE_GNLRCKT', None)
ob_connector_1_001 = bpy.data.objects.new('CONNECTOR_1.001', None)
ob_level_1_002 = bpy.data.objects.new('LEVEL_1.002', me_clean_003)
ob_cylinder = bpy.data.objects.new('Cylinder', me_cylinder)
ob_lamp = bpy.data.objects.new('Lamp', light_spot)
ob_camera = bpy.data.objects.new('Camera', cam_camera)

# ---- transforms, parenting, visibility, modifiers, constraints
ob_camera_001.location = (7.384, 0.04538, 2.032)
ob_camera_001.rotation_euler = (1.495, -0.0006114, 1.574)
ob_camera_001.scale = (1.345, 1.345, 1.345)
ob_camera_001.lock_rotations_4d = False
ob_camera_001.empty_display_type = 'ARROWS'
ob_camera_001.color = (0.0, 0.0, 0.0, 1.0)
ob_camera_001.lineart.crease_threshold = 0.0
ob_pie_gnlsnsr1.location = (0.0, 0.0, 3.759)
ob_pie_gnlsnsr1.lock_rotations_4d = False
ob_pie_gnlsnsr1.empty_display_type = 'ARROWS'
ob_pie_gnlsnsr1.empty_image_offset = (0.0, 0.0)
ob_pie_gnlsnsr1.color = (0.0, 0.0, 0.0, 1.0)
ob_pie_gnlsnsr1.lineart.crease_threshold = 0.0
ob_level_1.parent = ob_pie_gnlsnsr1
ob_level_1.location = (-0.1493, 0.0803, -1.975)
ob_level_1.rotation_euler = (0.0, -0.0, 1.851)
ob_level_1.scale = (2.778, 2.778, 2.778)
ob_level_1.lock_rotations_4d = False
ob_level_1.empty_display_type = 'ARROWS'
ob_level_1.color = (0.0, 0.0, 0.0, 1.0)
ob_level_1.lineart.crease_threshold = 0.0
ob_lamp_002.location = (2.83, -4.28, 5.904)
ob_lamp_002.rotation_euler = (0.6503, 0.05522, 0.3875)
ob_lamp_002.lock_rotations_4d = False
ob_lamp_002.empty_display_type = 'ARROWS'
ob_lamp_002.color = (0.0, 0.0, 0.0, 0.0)
ob_lamp_002.lineart.crease_threshold = 0.0
ob_lamp_001.location = (4.421, -3.462, 9.663)
ob_lamp_001.rotation_euler = (0.6503, 0.05522, 0.3875)
ob_lamp_001.lock_rotations_4d = False
ob_lamp_001.empty_display_type = 'ARROWS'
ob_lamp_001.color = (0.0, 0.0, 0.0, 0.0)
ob_lamp_001.lineart.crease_threshold = 0.0
ob_cone.location = (0.02276, -0.01321, 3.065)
ob_cone.rotation_euler = (0.0, 0.0, -3.653)
ob_cone.lock_rotations_4d = False
ob_cone.empty_display_type = 'ARROWS'
ob_cone.color = (0.0, 0.0, 0.0, 1.0)
ob_cone.lineart.crease_threshold = 0.0
ob_pie_trlrckt_002.location = (-1.115, 0.6733, 2.375)
ob_pie_trlrckt_002.rotation_euler = (-4.539e-08, 1.81e-08, -5.23)
ob_pie_trlrckt_002.lock_rotations_4d = False
ob_pie_trlrckt_002.empty_display_type = 'ARROWS'
ob_pie_trlrckt_002.empty_image_offset = (0.0, 0.0)
ob_pie_trlrckt_002.color = (0.0, 0.0, 0.0, 1.0)
ob_pie_trlrckt_002.lineart.crease_threshold = 0.0
ob_level_1_007.parent = ob_pie_trlrckt_002
ob_level_1_007.location = (0.0, 0.0, 0.0)
ob_level_1_007.lock_rotations_4d = False
ob_level_1_007.empty_display_type = 'ARROWS'
ob_level_1_007.color = (0.0, 0.0, 0.0, 1.0)
ob_level_1_007.lineart.crease_threshold = 0.0
ob_pie_gnlrckt_002.location = (-1.122, 0.6631, 2.391)
ob_pie_gnlrckt_002.rotation_euler = (-4.558e-08, 1.761e-08, -5.241)
ob_pie_gnlrckt_002.lock_rotations_4d = False
ob_pie_gnlrckt_002.empty_display_type = 'ARROWS'
ob_pie_gnlrckt_002.empty_image_offset = (0.0, 0.0)
ob_pie_gnlrckt_002.color = (0.0, 0.0, 0.0, 1.0)
ob_pie_gnlrckt_002.lineart.crease_threshold = 0.0
ob_level_1_006.parent = ob_pie_gnlrckt_002
ob_level_1_006.location = (0.0, 0.0, 0.0)
ob_level_1_006.lock_rotations_4d = False
ob_level_1_006.empty_display_type = 'ARROWS'
ob_level_1_006.color = (0.0, 0.0, 0.0, 1.0)
ob_level_1_006.lineart.crease_threshold = 0.0
ob_pie_gnlrckt_001.location = (0.02141, -1.216, 2.385)
ob_pie_gnlrckt_001.rotation_euler = (5.642e-09, 3.211e-09, -3.146)
ob_pie_gnlrckt_001.lock_rotations_4d = False
ob_pie_gnlrckt_001.empty_display_type = 'ARROWS'
ob_pie_gnlrckt_001.empty_image_offset = (0.0, 0.0)
ob_pie_gnlrckt_001.color = (0.0, 0.0, 0.0, 1.0)
ob_pie_gnlrckt_001.lineart.crease_threshold = 0.0
ob_level_1_005.parent = ob_pie_gnlrckt_001
ob_level_1_005.location = (0.0, 0.0, 0.0)
ob_level_1_005.lock_rotations_4d = False
ob_level_1_005.empty_display_type = 'ARROWS'
ob_level_1_005.color = (0.0, 0.0, 0.0, 1.0)
ob_level_1_005.lineart.crease_threshold = 0.0
ob_pie_trlrckt_001.location = (0.00913, -1.215, 2.369)
ob_pie_trlrckt_001.rotation_euler = (5.677e-09, 3.15e-09, -3.135)
ob_pie_trlrckt_001.lock_rotations_4d = False
ob_pie_trlrckt_001.empty_display_type = 'ARROWS'
ob_pie_trlrckt_001.empty_image_offset = (0.0, 0.0)
ob_pie_trlrckt_001.color = (0.0, 0.0, 0.0, 1.0)
ob_pie_trlrckt_001.lineart.crease_threshold = 0.0
ob_level_1_004.parent = ob_pie_trlrckt_001
ob_level_1_004.location = (0.0, 0.0, 0.0)
ob_level_1_004.lock_rotations_4d = False
ob_level_1_004.empty_display_type = 'ARROWS'
ob_level_1_004.color = (0.0, 0.0, 0.0, 1.0)
ob_level_1_004.lineart.crease_threshold = 0.0
ob_pie_trlrckt.location = (1.042, 0.6014, 2.366)
ob_pie_trlrckt.rotation_euler = (0.0, -0.0, -1.019)
ob_pie_trlrckt.lock_rotations_4d = False
ob_pie_trlrckt.empty_display_type = 'ARROWS'
ob_pie_trlrckt.empty_image_offset = (0.0, 0.0)
ob_pie_trlrckt.color = (0.0, 0.0, 0.0, 1.0)
ob_pie_trlrckt.lineart.crease_threshold = 0.0
ob_level_1_003.parent = ob_pie_trlrckt
ob_level_1_003.location = (0.0, 0.0, 0.0)
ob_level_1_003.lock_rotations_4d = False
ob_level_1_003.empty_display_type = 'ARROWS'
ob_level_1_003.color = (0.0, 0.0, 0.0, 1.0)
ob_level_1_003.lineart.crease_threshold = 0.0
ob_pie_gnlrckt.location = (1.036, 0.6124, 2.383)
ob_pie_gnlrckt.rotation_euler = (0.0, -0.0, -1.03)
ob_pie_gnlrckt.lock_rotations_4d = False
ob_pie_gnlrckt.empty_display_type = 'ARROWS'
ob_pie_gnlrckt.empty_image_offset = (0.0, 0.0)
ob_pie_gnlrckt.color = (0.0, 0.0, 0.0, 1.0)
ob_pie_gnlrckt.lineart.crease_threshold = 0.0
ob_connector_1_001.parent = ob_pie_gnlrckt
ob_connector_1_001.location = (-0.1172, 0.1562, 0.07031)
ob_connector_1_001.scale = (0.15, 0.15, 0.15)
ob_connector_1_001.lock_rotations_4d = False
ob_connector_1_001.empty_display_type = 'ARROWS'
ob_connector_1_001.empty_image_offset = (0.0, 0.0)
ob_connector_1_001.color = (0.0, 0.0, 0.0, 1.0)
ob_connector_1_001.lineart.crease_threshold = 0.0
ob_level_1_002.parent = ob_pie_gnlrckt
ob_level_1_002.location = (0.0, 0.0, 0.0)
ob_level_1_002.lock_rotations_4d = False
ob_level_1_002.empty_display_type = 'ARROWS'
ob_level_1_002.color = (0.0, 0.0, 0.0, 1.0)
ob_level_1_002.lineart.crease_threshold = 0.0
ob_cylinder.location = (0.0, 0.0, 0.0)
ob_cylinder.rotation_euler = (0.0, -0.0, -1.047)
ob_cylinder.lock_rotations_4d = False
ob_cylinder.empty_display_type = 'ARROWS'
ob_cylinder.color = (0.0, 0.0, 0.0, 1.0)
ob_cylinder.lineart.crease_threshold = 0.0
ob_lamp.location = (5.937, -5.275, 5.904)
ob_lamp.rotation_euler = (0.6503, 0.05522, 0.3875)
ob_lamp.lock_rotations_4d = False
ob_lamp.empty_display_type = 'ARROWS'
ob_lamp.color = (0.0, 0.0, 0.0, 0.0)
ob_lamp.lineart.crease_threshold = 0.0
ob_camera.location = (-6.879, -7.053, 8.704)
ob_camera.rotation_euler = (0.9416, -0.04894, -0.7983)
ob_camera.lock_rotations_4d = False
ob_camera.empty_display_type = 'ARROWS'
ob_camera.color = (0.0, 0.0, 0.0, 0.0)
ob_camera.display_type = 'WIRE'
ob_camera.lineart.crease_threshold = 0.0

# ---- collection membership
col_collection_1.objects.link(ob_camera_001)
col_collection_1.objects.link(ob_pie_gnlsnsr1)
col_collection_1.objects.link(ob_level_1)
col_collection_1.objects.link(ob_lamp_002)
col_collection_1.objects.link(ob_lamp_001)
col_collection_1.objects.link(ob_cone)
col_collection_1.objects.link(ob_pie_trlrckt_002)
col_collection_1.objects.link(ob_level_1_007)
col_collection_1.objects.link(ob_pie_gnlrckt_002)
col_collection_1.objects.link(ob_level_1_006)
col_collection_1.objects.link(ob_pie_gnlrckt_001)
col_collection_1.objects.link(ob_level_1_005)
col_collection_1.objects.link(ob_pie_trlrckt_001)
col_collection_1.objects.link(ob_level_1_004)
col_collection_1.objects.link(ob_pie_trlrckt)
col_collection_1.objects.link(ob_level_1_003)
col_collection_1.objects.link(ob_pie_gnlrckt)
col_collection_1.objects.link(ob_connector_1_001)
col_collection_1.objects.link(ob_level_1_002)
col_collection_1.objects.link(ob_cylinder)
col_collection_1.objects.link(ob_lamp)
col_collection_1.objects.link(ob_camera)
col_collection_2.objects.link(ob_pie_gnlsnsr1)
col_collection_2.objects.link(ob_level_1)
col_collection_2.objects.link(ob_pie_trlrckt_002)
col_collection_2.objects.link(ob_level_1_007)
col_collection_2.objects.link(ob_pie_gnlrckt_002)
col_collection_2.objects.link(ob_level_1_006)
col_collection_2.objects.link(ob_pie_gnlrckt_001)
col_collection_2.objects.link(ob_level_1_005)
col_collection_2.objects.link(ob_pie_trlrckt_001)
col_collection_2.objects.link(ob_level_1_004)
col_collection_2.objects.link(ob_pie_trlrckt)
col_collection_2.objects.link(ob_level_1_003)
col_collection_2.objects.link(ob_pie_gnlrckt)
col_collection_2.objects.link(ob_connector_1_001)
col_collection_2.objects.link(ob_level_1_002)

# ---- scene / render settings (as saved in the file)
scene.camera = ob_camera_001
scene.frame_start = 1; scene.frame_end = 250; scene.frame_set(1)
scene.render.engine = 'BLENDER_EEVEE_NEXT'
scene.render.image_settings.file_format = 'JPEG'
scene.render.image_settings.color_mode = 'RGB'
scene.render.image_settings.compression = 90
scene.render.resolution_x = 1024
scene.render.resolution_y = 768
scene.render.pixel_aspect_x = 100.0
scene.render.pixel_aspect_y = 100.0
scene.render.fps = 25
scene.render.dither_intensity = 0.0
scene.render.use_compositing = False
scene.render.use_sequencer = False
scene.render.bake_margin = 2
scene.render.bake_bias = 0.0
scene.render.use_stamp_time = False
scene.render.use_stamp_date = False
scene.render.use_stamp_frame = False
scene.render.use_stamp_camera = False
scene.render.use_stamp_scene = False
scene.render.use_stamp_filename = False
scene.render.use_stamp_render_time = False
scene.render.stamp_font_size = 0
scene.cycles.use_denoising = False
scene.cycles.samples = 10
scene.cycles.sampling_pattern = 'TABULATED_SOBOL'
scene.cycles.light_sampling_threshold = 0.0
scene.cycles.use_adaptive_sampling = False
scene.cycles.use_light_tree = False
scene.cycles.blur_glossy = 0.0
scene.cycles.volume_bounces = 1
scene.cycles.pixel_filter_type = 'GAUSSIAN'
scene.cycles.sample_clamp_indirect = 0.0
scene.view_settings.view_transform = 'Raw'
bpy.context.view_layer.update()
